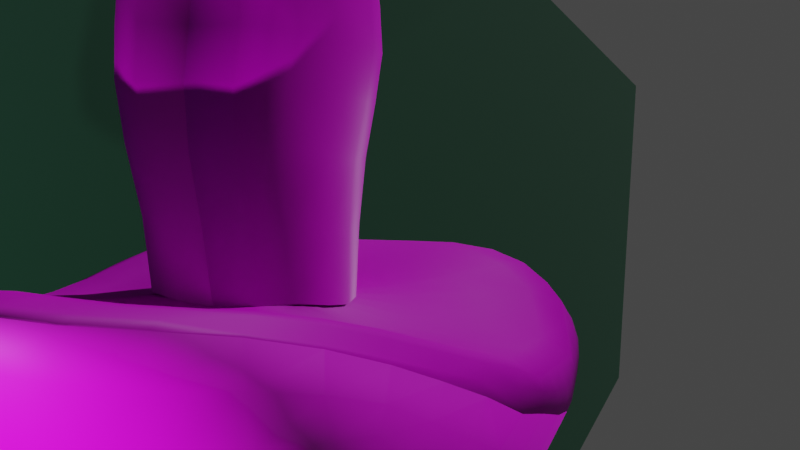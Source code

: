 # Source: mushroom.blend  (saved by Blender 2.82.7; exported with 4.5.12 LTS)
import bpy
from mathutils import Matrix  # noqa: F401  (used for matrix-valued properties, if any)

bpy.ops.wm.read_factory_settings(use_empty=True)
scene = bpy.context.scene
scene.name = 'Scene'

# ---- collections
col_collection = bpy.data.collections.new('Collection'); scene.collection.children.link(col_collection)

# ---- images (referenced by path relative to the original .blend; pixels are not part of the script)
import os
ASSET_DIR = os.environ.get("B2B_ASSET_DIR", "")  # directory of the original .blend (textures are referenced by path, not embedded)
HERE = os.path.dirname(os.path.abspath(__file__))  # packed textures are extracted next to this script under _unpacked/

def load_image(name, relpath, width, height, colorspace="sRGB"):
    """Load a texture the original file referenced (path relative to the .blend, or extracted next to this script)."""
    p = next((c for c in (os.path.join(HERE, relpath), os.path.join(ASSET_DIR, relpath)) if relpath and os.path.exists(c)), "")
    if p:
        img = bpy.data.images.load(p, check_existing=True)
        img.name = name
    else:  # same state as the original file: an image datablock whose file is absent (Cycles renders it pink)
        img = bpy.data.images.new(name, width, height)
        img.source = "FILE"
        img.filepath = "//" + (relpath or name)
    img.colorspace_settings.name = colorspace
    return img
img_pxl_20201114_214508628_jpg = load_image('PXL_20201114_214508628.jpg', 'PXL_20201114_214508628.jpg', 1024, 1024, 'sRGB')
img_mushroom_2_png = load_image('mushroom 2.png', 'mushroom 2.png', 1024, 1024, 'sRGB')
img_pxl_20201114_214602654_jpg = load_image('PXL_20201114_214602654.jpg', 'PXL_20201114_214602654.jpg', 1024, 1024, 'sRGB')
img_grib1_png = load_image('grib1.png', 'grib1.png', 1024, 1024, 'sRGB')
img_pxl_20201114_214628780_jpg = load_image('PXL_20201114_214628780.jpg', 'PXL_20201114_214628780.jpg', 1024, 1024, 'sRGB')
img_mushroom_3_png = load_image('mushroom 3.png', 'mushroom 3.png', 1024, 1024, 'sRGB')
img_pxl_20201114_214544648_jpg = load_image('PXL_20201114_214544648.jpg', 'PXL_20201114_214544648.jpg', 1024, 1024, 'sRGB')

# ---- materials (node trees are filled in below, after node groups)
mat_mushroom_material_1 = bpy.data.materials.new('mushroom_material_1')
mat_mushroom_material_1.alpha_threshold = 0.0
mat_mushroom_material_1.use_transparent_shadow = False
mat_mushroom_material_1.line_color = (0.0, 0.0, 0.0, 1.0)
mat_mushroom_material_2 = bpy.data.materials.new('mushroom_material_2')
mat_mushroom_material_2.use_transparent_shadow = False
mat_mushroom_material_3 = bpy.data.materials.new('mushroom_material_3')
mat_mushroom_material_3.use_transparent_shadow = False
mat_material_001 = bpy.data.materials.new('Material.001')
mat_material_001.use_transparent_shadow = False
mat_material_004 = bpy.data.materials.new('Material.004')
mat_material_004.use_transparent_shadow = False

# ---- material node trees
mat_mushroom_material_1.use_nodes = True; mat_mushroom_material_1.node_tree.nodes.clear()
_N = mat_mushroom_material_1.node_tree.nodes; _L = mat_mushroom_material_1.node_tree.links
n0 = _N.new('ShaderNodeOutputMaterial'); n0.name = 'Material Output'; n0.location = (300, 300)
n1 = _N.new('ShaderNodeBsdfPrincipled'); n1.name = 'Principled BSDF'; n1.location = (10, 300)
n1.distribution = 'GGX'
n1.subsurface_method = 'BURLEY'
n1.inputs[2].default_value = 0.4
n1.inputs[3].default_value = 1.45
n1.inputs[13].default_value = 0.3
n1.inputs[27].default_value = (0.0, 0.0, 0.0, 1.0)
n1.inputs[28].default_value = 1.0
n2 = _N.new('ShaderNodeTexImage'); n2.name = 'Image Texture'; n2.location = (-280, 280)
n2.image = img_pxl_20201114_214508628_jpg
n3 = _N.new('ShaderNodeNormalMap'); n3.name = 'Normal Map'; n3.location = (-275, -97)
n3.inputs[0].default_value = 0.8
n4 = _N.new('ShaderNodeTexImage'); n4.name = 'Image Texture.001'; n4.location = (-636, 62)
n4.image = img_mushroom_2_png
_L.new(n1.outputs[0], n0.inputs[0])
_L.new(n2.outputs[0], n1.inputs[0])
_L.new(n3.outputs[0], n1.inputs[5])
_L.new(n4.outputs[0], n3.inputs[1])
n0.is_active_output = True
mat_mushroom_material_2.use_nodes = True; mat_mushroom_material_2.node_tree.nodes.clear()
_N = mat_mushroom_material_2.node_tree.nodes; _L = mat_mushroom_material_2.node_tree.links
n0 = _N.new('ShaderNodeOutputMaterial'); n0.name = 'Material Output'; n0.location = (264, 190)
n1 = _N.new('ShaderNodeBsdfPrincipled'); n1.name = 'Principled BSDF'; n1.location = (-26, 190)
n1.distribution = 'GGX'
n1.subsurface_method = 'BURLEY'
n1.inputs[2].default_value = 0.6
n1.inputs[3].default_value = 1.45
n1.inputs[13].default_value = 0.3
n1.inputs[27].default_value = (0.0, 0.0, 0.0, 1.0)
n1.inputs[28].default_value = 1.0
n2 = _N.new('ShaderNodeTexImage'); n2.name = 'Image Texture'; n2.location = (-316, 170)
n2.image = img_pxl_20201114_214602654_jpg
n3 = _N.new('ShaderNodeNormalMap'); n3.name = 'Normal Map'; n3.location = (-338, -195)
n3.inputs[0].default_value = 0.7
n4 = _N.new('ShaderNodeTexImage'); n4.name = 'Image Texture.001'; n4.location = (-607, -22)
n4.image = img_grib1_png
_L.new(n1.outputs[0], n0.inputs[0])
_L.new(n2.outputs[0], n1.inputs[0])
_L.new(n3.outputs[0], n1.inputs[5])
_L.new(n4.outputs[0], n3.inputs[1])
n0.is_active_output = True
mat_mushroom_material_3.use_nodes = True; mat_mushroom_material_3.node_tree.nodes.clear()
_N = mat_mushroom_material_3.node_tree.nodes; _L = mat_mushroom_material_3.node_tree.links
n0 = _N.new('ShaderNodeOutputMaterial'); n0.name = 'Material Output'; n0.location = (300, 300)
n1 = _N.new('ShaderNodeBsdfPrincipled'); n1.name = 'Principled BSDF'; n1.location = (10, 300)
n1.distribution = 'GGX'
n1.subsurface_method = 'BURLEY'
n1.inputs[3].default_value = 1.45
n1.inputs[13].default_value = 0.3
n1.inputs[27].default_value = (0.0, 0.0, 0.0, 1.0)
n1.inputs[28].default_value = 1.0
n2 = _N.new('ShaderNodeTexImage'); n2.name = 'Image Texture'; n2.location = (-280, 280)
n2.image = img_pxl_20201114_214628780_jpg
n3 = _N.new('ShaderNodeNormalMap'); n3.name = 'Normal Map'; n3.location = (-202, -195)
n3.inputs[0].default_value = 0.8
n4 = _N.new('ShaderNodeTexImage'); n4.name = 'Image Texture.001'; n4.location = (-581, 30)
n4.image = img_mushroom_3_png
_L.new(n1.outputs[0], n0.inputs[0])
_L.new(n2.outputs[0], n1.inputs[0])
_L.new(n3.outputs[0], n1.inputs[5])
_L.new(n4.outputs[0], n3.inputs[1])
n0.is_active_output = True
mat_material_001.use_nodes = True; mat_material_001.node_tree.nodes.clear()
_N = mat_material_001.node_tree.nodes; _L = mat_material_001.node_tree.links
n0 = _N.new('ShaderNodeOutputMaterial'); n0.name = 'Material Output'; n0.location = (300, 300)
n1 = _N.new('ShaderNodeBsdfPrincipled'); n1.name = 'Principled BSDF'; n1.location = (10, 300)
n1.distribution = 'GGX'
n1.subsurface_method = 'BURLEY'
n1.inputs[3].default_value = 1.45
n1.inputs[27].default_value = (0.0, 0.0, 0.0, 1.0)
n1.inputs[28].default_value = 1.0
n2 = _N.new('ShaderNodeTexImage'); n2.name = 'Image Texture'; n2.location = (-280, 280)
n2.image = img_pxl_20201114_214544648_jpg
_L.new(n1.outputs[0], n0.inputs[0])
_L.new(n2.outputs[0], n1.inputs[0])
n0.is_active_output = True
mat_material_004.use_nodes = True; mat_material_004.node_tree.nodes.clear()
_N = mat_material_004.node_tree.nodes; _L = mat_material_004.node_tree.links
n0 = _N.new('ShaderNodeOutputMaterial'); n0.name = 'Material Output'; n0.location = (300, 300)
n1 = _N.new('ShaderNodeBsdfPrincipled'); n1.name = 'Principled BSDF'; n1.location = (10, 300)
n1.distribution = 'GGX'
n1.subsurface_method = 'BURLEY'
n1.inputs[0].default_value = (0.0004547, 0.04696, 0.02089, 1.0)
n1.inputs[2].default_value = 0.8
n1.inputs[3].default_value = 1.45
n1.inputs[27].default_value = (0.0, 0.0, 0.0, 1.0)
n1.inputs[28].default_value = 1.0
_L.new(n1.outputs[0], n0.inputs[0])
n0.is_active_output = True

# ---- world
world_world = bpy.data.worlds.new('World'); scene.world = world_world
world_world.use_nodes = True; world_world.node_tree.nodes.clear()
_N = world_world.node_tree.nodes; _L = world_world.node_tree.links
n0 = _N.new('ShaderNodeOutputWorld'); n0.name = 'World Output'; n0.location = (300, 300)
n1 = _N.new('ShaderNodeBackground'); n1.name = 'Background'; n1.location = (10, 300)
n1.inputs[0].default_value = (0.05088, 0.05088, 0.05088, 1.0)
_L.new(n1.outputs[0], n0.inputs[0])
n0.is_active_output = True
world_world.color = (0.05088, 0.05088, 0.05088)
world_world.use_sun_shadow = False
world_world.sun_shadow_jitter_overblur = 0.0

# ---- cameras
cam_camera = bpy.data.cameras.new('Camera')
cam_camera.clip_end = 100.0
cam_camera.ortho_scale = 7.314

# ---- lights
light_light = bpy.data.lights.new('Light', 'POINT')
light_light.transmission_factor = 0.0
light_light.energy = 3000.0
light_light.shadow_soft_size = 0.1
light_light.shadow_maximum_resolution = 0.006
light_light.use_absolute_resolution = True
light_sun = bpy.data.lights.new('Sun', 'SUN')
light_sun.transmission_factor = 0.0
light_sun.energy = 1.0
light_sun.shadow_soft_size = 0.125

# ---- meshes
me_cube_001 = bpy.data.meshes.new('Cube.001')
me_cube_001.from_pydata([(1.949, -2.382, 2.028), (0.5123, -0.7755, 2.248), (-3.725e-08, -0.9636, 2.286), (-0.5123, -0.7755, 2.248), (0.5123, 0.3365, 2.248), (0.6854, -0.2195, 2.285), (-0.6854, -0.2195, 2.285), (-0.5123, 0.3365, 2.248), (-3.725e-09, 0.5245, 2.285), (1.849, -2.629, 2.681), (-4.47e-08, -3.036, 1.948), (-1.961, -2.337, 2.052), (1.745, 1.569, 2.252), (2.643, -0.1526, 2.624), (-2.574, -0.1822, 2.613), (-1.747, 1.555, 2.254), (0.0, 2.279, 2.083), (0.02612, -3.214, 3.034), (-1.843, -2.644, 2.671), (1.817, 1.928, 2.807), (2.317, -0.1532, 3.675), (-2.314, -0.1577, 3.686), (-1.817, 1.928, 2.807), (-0.008959, 2.581, 2.988), (0.06479, -0.1161, 4.63), (0.2847, -0.9194, 2.267), (-0.2847, -0.9194, 2.267), (0.6448, 0.08944, 2.266), (0.6448, -0.5285, 2.267), (-0.6448, -0.5285, 2.267), (-0.6448, 0.08944, 2.266), (-0.2847, 0.4804, 2.267), (0.2847, 0.4804, 2.267), (1.386, 1.112, 2.264), (0.0, 1.6, 2.214), (-3.725e-08, -2.157, 2.076), (1.44, -1.691, 2.14), (1.098, -2.866, 1.903), (-1.098, -2.866, 1.903), (2.245, 0.9789, 2.451), (2.52, -1.399, 2.466), (-2.469, -1.397, 2.444), (-2.253, 0.8563, 2.477), (-0.9963, 2.095, 2.094), (0.9963, 2.095, 2.094), (-2.7, -0.1736, 3.026), (-2.026, -2.661, 2.217), (-1.843e-06, 2.729, 2.156), (-1.858, 1.842, 2.371), (-1.905, -0.1627, 2.478), (-1.386, 1.109, 2.265), (1.923, -0.1589, 2.484), (-1.431, -1.688, 2.137), (1.178, -2.94, 2.793), (-1.161, -2.928, 2.808), (2.063, 1.37, 3.219), (2.217, -1.582, 3.392), (-2.212, -1.593, 3.391), (-2.062, 1.369, 3.223), (-1.168, 2.334, 2.892), (1.163, 2.335, 2.892), (-0.08377, 1.812, 3.84), (-1.299, -0.1224, 4.324), (-0.04072, -1.726, 4.343), (1.334, -0.1414, 4.324), (1.858, 1.846, 2.37), (2.731, -0.1608, 2.986), (2.023, -2.67, 2.205), (-1.908e-06, -3.398, 2.235), (1.818, -1.05, 2.375), (-1.755, 0.6434, 2.408), (0.7739, 1.472, 2.201), (0.7952, -2.041, 2.048), (1.192, -3.184, 2.153), (2.365, 1.199, 2.653), (-2.608, -1.552, 2.783), (-1.104, 2.454, 2.175), (-0.7952, -2.041, 2.048), (-0.7739, 1.472, 2.201), (-1.801, -1.046, 2.368), (1.763, 0.6584, 2.409), (1.214, 1.645, 3.757), (-1.258, 1.655, 3.742), (-1.249, -1.628, 3.882), (1.224, -1.64, 3.879), (1.104, 2.454, 2.175), (-2.371, 1.151, 2.685), (2.64, -1.533, 2.779), (-1.191, -3.185, 2.152), (2.255, 0.6193, 3.55), (2.649, 0.5242, 2.875), (1.304, 0.716, 4.276), (2.596, 0.4513, 2.628), (0.2829, 0.6435, 4.577), (2.695, -0.8521, 2.93), (2.281, -0.8875, 3.588), (2.669, -0.79, 2.648), (0.006622, -0.9557, 4.512), (1.295, -0.9215, 4.173), (0.2332, -2.585, 3.591), (1.214, -2.319, 3.428), (2.487, -2.086, 2.504), (2.399, -1.935, 2.325), (2.09, -2.173, 3.034), (-0.2913, -2.282, 3.91), (-2.437, -2.153, 2.53), (-1.228, -2.275, 3.461), (-2.082, -2.196, 3.019), (-1.291, -0.9277, 4.172), (-2.275, -0.9041, 3.604), (-2.662, -0.8844, 2.996), (-2.251, 0.6187, 3.565), (-2.593, 0.5412, 3.036), (-1.315, 0.7817, 4.249), (-0.3278, 1.081, 4.401), (0.4087, -0.8608, 2.254), (0.1461, -0.9529, 2.28), (-0.1461, -0.9529, 2.28), (-0.4087, -0.8608, 2.254), (0.5909, 0.2241, 2.254), (0.6756, -0.06101, 2.279), (0.6756, -0.378, 2.279), (0.5909, -0.6631, 2.254), (-0.5909, -0.6631, 2.254), (-0.6756, -0.378, 2.279), (-0.6756, -0.06101, 2.279), (-0.5909, 0.2241, 2.254), (-0.4087, 0.4218, 2.254), (-0.1461, 0.5139, 2.279), (0.1461, 0.5139, 2.279), (0.4087, 0.4218, 2.254), (1.625, 1.378, 2.219), (0.9935, 0.7517, 2.286), (0.0, 1.098, 2.283), (0.0, 1.982, 2.107), (-3.912e-08, -2.661, 1.937), (-3.818e-08, -1.578, 2.208), (1.0, -1.248, 2.223), (1.775, -2.079, 2.037), (1.567, -2.655, 1.934), (0.5654, -2.994, 1.925), (-0.5654, -2.994, 1.925), (-1.567, -2.65, 1.937), (2.015, 1.283, 2.354), (2.619, 0.2155, 2.614), (2.602, -1.034, 2.559), (2.231, -2.099, 2.179), (-2.267, -1.917, 2.249), (-2.574, -0.7979, 2.577), (-2.454, 0.3824, 2.577), (-2.021, 1.233, 2.363), (-1.408, 1.854, 2.157), (-0.5169, 2.236, 2.079), (0.5169, 2.236, 2.079), (1.407, 1.856, 2.157), (-2.576, -0.1639, 3.352), (-2.661, -0.1731, 2.725), (-2.027, -2.493, 2.118), (-1.934, -2.676, 2.473), (-0.001121, 2.728, 2.523), (0.0, 2.532, 2.112), (-1.799, 1.705, 2.312), (-1.855, 1.912, 2.608), (-1.336, -0.1821, 2.415), (-2.325, -0.171, 2.505), (-1.626, 1.368, 2.221), (-0.9936, 0.7512, 2.286), (1.338, -0.1816, 2.416), (2.374, -0.1571, 2.521), (-1.759, -2.064, 2.034), (-0.9991, -1.248, 2.223), (1.595, -2.765, 2.733), (0.6368, -3.108, 2.858), (-0.5928, -3.082, 2.902), (-1.59, -2.771, 2.73), (1.94, 1.705, 2.99), (2.302, 0.2309, 3.641), (2.252, -1.244, 3.507), (1.967, -2.439, 2.832), (-2.163, -1.906, 3.219), (-2.301, -0.5366, 3.664), (-2.169, 1.001, 3.42), (-1.94, 1.704, 2.991), (-1.583, 2.116, 2.839), (-0.6235, 2.504, 2.948), (0.6107, 2.505, 2.949), (1.582, 2.117, 2.839), (-0.03175, 2.251, 3.438), (0.1522, 0.3237, 4.645), (-1.879, -0.1481, 4.024), (-0.6242, -0.0712, 4.66), (-0.1411, -2.055, 4.119), (0.02378, -0.5568, 4.593), (1.884, -0.1475, 4.024), (0.7217, -0.1215, 4.616), (1.798, 1.712, 2.358), (1.855, 1.913, 2.608), (2.587, -0.1575, 3.321), (2.722, -0.1482, 2.794), (2.004, -2.545, 2.163), (1.94, -2.662, 2.481), (0.003263, -3.36, 2.568), (-6.007e-08, -3.243, 2.057), (1.26, -0.7978, 2.35), (1.907, -0.6203, 2.456), (2.258, -1.262, 2.379), (1.671, -1.412, 2.258), (-1.252, 0.4011, 2.372), (-1.858, 0.276, 2.461), (-2.077, 0.7738, 2.408), (-1.6, 0.9046, 2.335), (0.5526, 1.007, 2.266), (0.3978, 1.57, 2.206), (0.9155, 1.828, 2.105), (1.108, 1.307, 2.219), (0.5552, -1.497, 2.186), (1.143, -1.897, 2.069), (0.9786, -2.515, 1.903), (0.408, -2.127, 2.062), (1.154, -3.053, 1.994), (1.658, -2.95, 2.146), (1.181, -3.118, 2.478), (0.6247, -3.34, 2.201), (2.314, 1.095, 2.569), (2.138, 1.523, 2.512), (2.272, 1.279, 2.927), (2.547, 0.8373, 2.823), (-2.563, -1.469, 2.543), (-2.511, -1.929, 2.624), (-2.481, -1.576, 3.095), (-2.649, -1.145, 2.955), (-1.045, 2.298, 2.133), (-1.523, 2.169, 2.251), (-1.134, 2.464, 2.498), (-0.582, 2.654, 2.153), (-0.5552, -1.497, 2.186), (-0.408, -2.127, 2.062), (-0.9786, -2.515, 1.903), (-1.142, -1.897, 2.069), (-0.5526, 1.007, 2.266), (-1.108, 1.306, 2.219), (-0.9155, 1.828, 2.105), (-0.3978, 1.57, 2.206), (-1.258, -0.7973, 2.349), (-1.65, -1.404, 2.25), (-2.214, -1.253, 2.359), (-1.886, -0.619, 2.447), (1.253, 0.403, 2.372), (1.599, 0.9149, 2.334), (2.092, 0.8287, 2.405), (1.881, 0.2882, 2.467), (1.194, 2.057, 3.343), (0.5806, 1.797, 3.888), (1.233, 1.17, 4.075), (1.714, 1.489, 3.509), (-1.21, 2.057, 3.339), (-1.719, 1.49, 3.508), (-1.305, 1.214, 4.043), (-0.7063, 1.861, 3.887), (-1.266, -1.287, 4.042), (-1.785, -1.608, 3.65), (-1.249, -1.95, 3.696), (-0.6586, -1.689, 4.158), (1.263, -1.285, 4.041), (0.592, -1.73, 4.177), (1.195, -1.988, 3.684), (1.783, -1.605, 3.65), (1.045, 2.294, 2.18), (0.582, 2.654, 2.153), (1.134, 2.464, 2.498), (1.523, 2.17, 2.251), (-2.332, 0.9766, 2.564), (-2.535, 0.782, 2.87), (-2.271, 1.272, 2.94), (-2.14, 1.507, 2.518), (2.615, -1.461, 2.63), (2.67, -1.205, 2.867), (2.495, -1.557, 3.092), (2.59, -1.817, 2.656), (-1.153, -3.054, 1.994), (-0.6246, -3.34, 2.2), (-1.178, -3.119, 2.479), (-1.655, -2.953, 2.145), (2.171, 1.001, 3.409), (2.712, 0.1818, 2.949), (1.338, 0.2789, 4.345), (2.454, 0.6595, 2.539), (-0.02619, 0.8619, 4.477), (0.7232, 0.7317, 4.547), (2.514, 0.5699, 3.193), (2.633, 0.4815, 2.724), (1.84, 0.6728, 3.937), (2.72, -0.5038, 2.975), (2.306, -0.5247, 3.651), (2.652, -0.5326, 2.623), (-0.004248, -1.347, 4.443), (1.318, -0.5418, 4.265), (2.691, -0.8036, 2.756), (1.85, -0.9048, 3.901), (2.552, -0.8699, 3.257), (0.6686, -0.9458, 4.423), (0.09942, -2.88, 3.395), (1.203, -2.654, 3.119), (2.299, -2.374, 2.338), (2.438, -1.72, 2.368), (2.169, -1.889, 3.229), (2.349, -2.128, 2.78), (2.454, -1.98, 2.426), (0.6558, -2.456, 3.572), (1.708, -2.233, 3.251), (-0.03257, -2.412, 3.742), (-2.303, -2.351, 2.386), (-1.17, -2.619, 3.16), (-1.96, -2.459, 2.819), (-2.325, -2.168, 2.767), (-1.707, -2.236, 3.25), (-0.6975, -2.313, 3.71), (-1.305, -0.5438, 4.265), (-2.246, -1.258, 3.517), (-2.686, -0.612, 3.049), (-1.848, -0.9157, 3.901), (-2.53, -0.8928, 3.318), (-0.659, -0.9488, 4.424), (-2.299, 0.2298, 3.654), (-2.655, 0.2604, 3.013), (-1.285, 0.3345, 4.34), (-0.187, 1.386, 4.186), (-2.499, 0.5742, 3.25), (-1.841, 0.6797, 3.933), (-0.7542, 0.9584, 4.467), (1.155, -1.049, 2.284), (1.32, -0.5015, 2.397), (2.407, -0.732, 2.509), (2.12, -1.746, 2.229), (-1.146, 0.5981, 2.326), (-1.314, 0.1318, 2.405), (-2.235, 0.3429, 2.48), (-1.878, 1.1, 2.314), (0.793, 0.8921, 2.267), (0.2836, 1.076, 2.276), (0.4722, 1.947, 2.101), (1.304, 1.623, 2.146), (0.2849, -1.557, 2.199), (0.7973, -1.395, 2.191), (1.406, -2.333, 1.936), (0.5023, -2.624, 1.919), (0.5989, -3.194, 2.028), (1.628, -2.826, 2.008), (1.616, -2.903, 2.453), (0.6258, -3.287, 2.523), (2.7, 0.1753, 2.77), (2.08, 1.403, 2.468), (2.088, 1.607, 2.757), (2.57, 0.2053, 3.28), (-2.657, -0.8348, 2.82), (-2.37, -2.04, 2.356), (-2.425, -1.891, 2.933), (-2.56, -0.5407, 3.352), (-0.5468, 2.472, 2.111), (-1.459, 2.027, 2.206), (-1.549, 2.205, 2.526), (-0.601, 2.653, 2.508), (-0.7972, -1.395, 2.191), (-0.2849, -1.557, 2.199), (-0.5023, -2.624, 1.919), (-1.404, -2.331, 1.936), (-0.2836, 1.076, 2.276), (-0.793, 0.892, 2.267), (-1.304, 1.622, 2.146), (-0.4722, 1.947, 2.101), (-1.317, -0.5013, 2.396), (-1.152, -1.048, 2.283), (-2.03, -1.704, 2.195), (-2.316, -0.7233, 2.467), (1.317, 0.1333, 2.406), (1.146, 0.5993, 2.326), (1.877, 1.131, 2.31), (2.332, 0.3886, 2.51), (1.644, 1.858, 3.182), (0.6103, 2.277, 3.485), (0.4892, 1.209, 4.281), (1.78, 1.085, 3.767), (-0.6566, 2.287, 3.485), (-1.646, 1.858, 3.181), (-1.788, 1.09, 3.763), (-0.7648, 1.362, 4.175), (-0.6564, -0.5548, 4.545), (-1.871, -0.5418, 3.982), (-1.755, -1.927, 3.469), (-0.6996, -2.044, 3.992), (1.874, -0.5342, 3.981), (0.6912, -0.5565, 4.535), (0.4748, -2.197, 4.003), (1.75, -1.926, 3.47), (1.459, 2.025, 2.253), (0.5468, 2.472, 2.111), (0.5994, 2.653, 2.508), (1.549, 2.205, 2.526), (-2.085, 1.367, 2.43), (-2.552, 0.4573, 2.73), (-2.409, 0.9221, 3.113), (-2.088, 1.605, 2.759), (2.277, -2.249, 2.288), (2.658, -1.137, 2.702), (2.526, -1.224, 3.19), (2.18, -2.401, 2.606), (-1.629, -2.822, 2.012), (-0.5988, -3.195, 2.028), (-0.6202, -3.284, 2.528), (-1.613, -2.91, 2.449), (0.7561, 0.3115, 4.68), (2.414, 0.93, 3.075), (2.503, 0.7837, 2.654), (1.875, 0.2581, 4.017), (2.714, -0.4775, 2.785), (1.818, -1.263, 3.792), (2.576, -0.5146, 3.307), (0.6427, -1.322, 4.289), (2.445, -1.853, 2.951), (2.553, -1.733, 2.537), (0.6671, -2.797, 3.222), (1.642, -2.527, 2.999), (-2.168, -2.426, 2.594), (-1.635, -2.531, 2.999), (-0.5127, -2.69, 3.388), (-1.817, -1.271, 3.792), (-2.511, -1.234, 3.227), (-0.6498, -1.32, 4.288), (-2.556, 0.2151, 3.321), (-1.868, 0.2636, 4.015), (-0.5337, 0.4846, 4.631), (0.6704, 0.8495, 1.018), (0.6704, 0.9363, -0.675), (0.6704, -1.007, 1.045), (0.6704, -1.017, -0.5747), (-0.6704, 0.8495, 1.018), (-0.6704, 0.9363, -0.675), (-0.6704, -1.007, 1.045), (-0.6704, -1.017, -0.5747), (-0.894, -0.0928, -0.6261), (9.669e-09, 1.103, -0.6624), (0.7528, 0.9061, 0.1404), (-0.7528, -0.9158, 0.1656), (0.7528, -0.9158, 0.1656), (-0.7528, 0.9061, 0.1404), (-1.055e-08, -1.31, 1.092), (0.894, -0.1037, 1.083), (3.64e-17, -1.352, -0.6181), (-0.894, -0.1037, 1.083), (-1.758e-09, 1.08, 1.069), (0.894, -0.0928, -0.6261), (7.032e-09, -1.224, 0.1659), (-1.034, -0.07812, 0.1643), (-0.5778, 0.8242, -1.772), (1.034, -0.07812, 0.1643), (7.032e-09, 1.138, 0.153), (-0.643, 0.8961, -1.243), (-0.8467, -0.06141, -1.358), (-0.6426, -1.148, -1.202), (0.6429, 0.8964, -1.243), (2.198e-08, 1.034, -1.219), (1.055e-08, -1.461, -1.237), (0.6428, -1.146, -1.203), (0.8469, -0.0591, -1.359), (0.643, -0.8587, 2.238), (-0.7174, -0.02059, -2.095), (-0.575, -1.245, -1.765), (0.5773, 0.8265, -1.771), (-9.854e-05, 0.7828, -1.715), (0.0003337, -1.303, -1.782), (0.5769, -1.236, -1.77), (0.7182, -0.007842, -2.095), (0.0002351, -0.1451, -2.042), (-4.219e-08, -1.055, 2.292), (-0.643, -0.8587, 2.238), (0.643, 0.3797, 2.238), (0.8472, -0.2395, 2.292), (-0.8472, -0.2395, 2.292), (-0.643, 0.3797, 2.238), (3.64e-17, 0.5763, 2.292), (0.6126, -0.8237, -2.004), (0.001335, -0.8321, -2.027), (-0.0003943, 0.3489, -1.915), (0.6134, 0.4997, -2.008), (-0.6082, -0.8618, -1.993), (-0.6147, 0.4933, -2.011), (-0.8421, 0.4294, -0.628), (-0.8421, -0.5925, -0.601), (0.3711, 1.12, -0.681), (-0.3711, 1.12, -0.681), (0.7219, 0.939, 0.5435), (0.7219, 0.9331, -0.2952), (-0.7219, -0.9528, -0.2216), (-0.7219, -0.9511, 0.5734), (0.7219, -0.9511, 0.5734), (0.7219, -0.9528, -0.2216), (-0.7219, 0.939, 0.5435), (-0.7219, 0.9331, -0.2952), (0.3711, -1.251, 1.07), (-0.3711, -1.251, 1.07), (0.8421, 0.3691, 1.058), (0.8421, -0.5682, 1.062), (-0.3711, -1.279, -0.5973), (0.3711, -1.279, -0.5973), (-0.8421, -0.5682, 1.062), (-0.8421, 0.3691, 1.058), (-0.3711, 1.075, 1.038), (0.3711, 1.075, 1.038), (0.8421, -0.5925, -0.601), (0.8421, 0.4294, -0.628), (-2.11e-08, -1.141, 1.661), (0.6464, -0.9124, 1.609), (0.853, -0.1614, 1.661), (0.6464, 0.5821, 1.607), (0.4118, -1.148, 0.1658), (4.395e-09, -1.268, 0.6008), (-0.4118, -1.148, 0.1658), (4.395e-09, -1.275, -0.2444), (-0.964, -0.5368, 0.1649), (-0.9817, -0.0801, 0.5966), (-0.964, 0.3918, 0.1624), (-0.9817, -0.08238, -0.2517), (0.6464, 0.9035, -0.96), (0.853, -0.1112, -0.9358), (-0.6464, 0.9035, -0.9601), (1.406e-08, 1.075, -0.9493), (0.964, 0.3918, 0.1624), (0.9817, -0.0801, 0.5966), (0.964, -0.5368, 0.1649), (0.9817, -0.08238, -0.2517), (-0.4118, 1.155, 0.1381), (-4.395e-09, 1.191, 0.5758), (0.4118, 1.155, 0.1381), (2.637e-09, 1.117, -0.2748), (-0.8013, 0.4962, -1.31), (-0.8005, -0.652, -1.271), (0.3576, 1.052, -1.234), (-0.3576, 1.052, -1.234), (-0.3575, -1.393, -1.212), (0.3576, -1.393, -1.212), (0.8011, -0.6475, -1.273), (0.8012, 0.4973, -1.309), (4.173e-05, -1.404, -1.515), (-0.6301, -1.212, -1.553), (0.8316, 0.01937, -1.845), (0.6311, -1.207, -1.555), (-0.853, -0.1115, -0.9358), (-0.6464, -1.089, -0.8849), (5.274e-09, -1.438, -0.9464), (0.6464, -1.088, -0.885), (-0.6913, 0.3279, -2.056), (-0.6345, -1.068, -1.875), (0.3544, 0.8378, -1.751), (-0.3547, 0.8366, -1.752), (-0.3531, -1.322, -1.797), (0.3542, -1.317, -1.8), (0.6898, -0.504, -2.044), (0.6387, 0.6618, -1.896), (-0.0002417, 0.1161, -1.999), (0.4169, -0.08154, -2.117), (0.0009469, -0.4546, -2.03), (-0.4162, -0.09007, -2.116), (0.6312, 0.8842, -1.586), (-1.229e-05, 0.9505, -1.501), (-0.6315, 0.8832, -1.587), (-0.831, 0.01171, -1.844), (0.3576, -1.011, 2.265), (-0.3576, -1.011, 2.265), (0.8014, 0.1048, 2.265), (0.8014, -0.5839, 2.265), (-0.8014, -0.5839, 2.265), (-0.8014, 0.1048, 2.265), (-0.3576, 0.5322, 2.265), (0.3576, 0.5322, 2.265), (-7.032e-09, 0.8147, 1.661), (-0.853, -0.1614, 1.661), (-0.6464, 0.5821, 1.607), (-0.6464, -0.9124, 1.609), (0.638, -1.042, -1.883), (0.0009592, -1.123, -1.959), (0.3823, -0.8566, -2.044), (-0.0002834, 0.5745, -1.834), (0.6904, 0.3346, -2.054), (0.3827, 0.4452, -1.992), (-0.6863, -0.5385, -2.035), (-0.3785, -0.8837, -2.04), (-0.6398, 0.657, -1.898), (-0.3839, 0.4404, -1.994), (-0.8065, 0.2498, 1.634), (0.3593, 0.7686, 1.633), (0.3593, -1.102, 1.635), (0.8065, 0.2498, 1.634), (0.3965, -1.196, -0.2322), (0.3965, -1.205, 0.5885), (-0.3965, -1.205, 0.5885), (-0.3965, -1.196, -0.2322), (-0.9183, -0.5581, -0.2369), (-0.9183, -0.541, 0.5838), (-0.9183, 0.3937, 0.5816), (-0.9183, 0.4231, -0.252), (0.3593, -1.359, -0.9169), (-0.8064, -0.6231, -0.907), (0.8065, 0.4208, -0.9298), (-0.3593, 1.08, -0.9631), (0.9183, 0.4231, -0.252), (0.9183, 0.3937, 0.5816), (0.9183, -0.541, 0.5838), (0.9183, -0.5581, -0.2369), (-0.3965, 1.138, -0.2995), (-0.3965, 1.198, 0.5511), (0.3965, 1.198, 0.5511), (0.3965, 1.138, -0.2995), (-0.783, 0.5403, -1.78), (0.3561, 0.9802, -1.521), (-0.3558, -1.387, -1.529), (0.782, -0.7091, -1.745), (0.3593, 1.08, -0.9631), (0.8065, -0.6227, -0.9071), (-0.8065, 0.4207, -0.9298), (-0.3593, -1.359, -0.9169), (-0.3714, 0.6493, -1.9), (0.3706, 0.6527, -1.898), (0.4059, -0.4733, -2.1), (-0.4031, -0.4957, -2.098), (0.7824, 0.5439, -1.778), (0.356, -1.386, -1.53), (-0.3561, 0.98, -1.521), (-0.7798, -0.728, -1.739), (0.8065, -0.5726, 1.634), (-0.3593, -1.102, 1.635), (-0.3593, 0.7686, 1.633), (-0.8065, -0.5726, 1.634), (0.3702, -1.148, -1.97), (0.4062, 0.2042, -2.073), (-0.3674, -1.163, -1.965), (-0.4069, 0.1997, -2.074)], [], [(1, 122, 330, 137), (122, 28, 203, 330), (330, 203, 69, 206), (137, 330, 206, 36), (28, 121, 331, 203), (121, 5, 167, 331), (331, 167, 51, 204), (203, 331, 204, 69), (69, 204, 332, 205), (51, 168, 332, 204), (13, 294, 332, 168), (96, 145, 332, 294), (40, 205, 332, 145), (36, 206, 333, 138), (69, 205, 333, 206), (40, 304, 333, 205), (102, 146, 333, 304), (0, 138, 333, 146), (7, 126, 334, 166), (126, 30, 207, 334), (334, 207, 70, 210), (166, 334, 210, 50), (30, 125, 335, 207), (125, 6, 163, 335), (335, 163, 49, 208), (207, 335, 208, 70), (70, 208, 336, 209), (208, 49, 164, 336), (336, 164, 14, 149), (209, 336, 149, 42), (50, 210, 337, 165), (210, 70, 209, 337), (337, 209, 42, 150), (165, 337, 150, 15), (4, 130, 338, 132), (130, 32, 211, 338), (338, 211, 71, 214), (132, 338, 214, 33), (32, 129, 339, 211), (129, 8, 133, 339), (339, 133, 34, 212), (211, 339, 212, 71), (71, 212, 340, 213), (212, 34, 134, 340), (340, 134, 16, 153), (213, 340, 153, 44), (33, 214, 341, 131), (214, 71, 213, 341), (341, 213, 44, 154), (131, 341, 154, 12), (2, 116, 342, 136), (116, 25, 215, 342), (342, 215, 72, 218), (136, 342, 218, 35), (25, 115, 343, 215), (115, 1, 137, 343), (343, 137, 36, 216), (215, 343, 216, 72), (72, 216, 344, 217), (216, 36, 138, 344), (344, 138, 0, 139), (217, 344, 139, 37), (35, 218, 345, 135), (218, 72, 217, 345), (345, 217, 37, 140), (135, 345, 140, 10), (10, 140, 346, 202), (140, 37, 219, 346), (346, 219, 73, 222), (202, 346, 222, 68), (37, 139, 347, 219), (139, 0, 199, 347), (347, 199, 67, 220), (219, 347, 220, 73), (73, 220, 348, 221), (220, 67, 200, 348), (348, 200, 9, 171), (221, 348, 171, 53), (68, 222, 349, 201), (222, 73, 221, 349), (349, 221, 53, 172), (201, 349, 172, 17), (13, 144, 350, 198), (144, 92, 290, 350), (350, 290, 90, 284), (198, 350, 284, 66), (39, 143, 351, 223), (143, 12, 195, 351), (351, 195, 65, 224), (223, 351, 224, 74), (74, 224, 352, 225), (224, 65, 196, 352), (352, 196, 19, 175), (225, 352, 175, 55), (66, 284, 353, 197), (284, 90, 289, 353), (353, 289, 89, 176), (197, 353, 176, 20), (14, 148, 354, 156), (41, 227, 354, 148), (75, 230, 354, 227), (110, 319, 354, 230), (45, 156, 354, 319), (41, 147, 355, 227), (11, 157, 355, 147), (46, 311, 355, 157), (105, 228, 355, 311), (75, 227, 355, 228), (75, 228, 356, 229), (228, 105, 314, 356), (356, 314, 107, 179), (229, 356, 179, 57), (45, 319, 357, 155), (319, 110, 321, 357), (357, 321, 109, 180), (155, 357, 180, 21), (16, 152, 358, 160), (152, 43, 231, 358), (358, 231, 76, 234), (160, 358, 234, 47), (43, 151, 359, 231), (151, 15, 161, 359), (359, 161, 48, 232), (231, 359, 232, 76), (76, 232, 360, 233), (232, 48, 162, 360), (360, 162, 22, 183), (233, 360, 183, 59), (47, 234, 361, 159), (234, 76, 233, 361), (361, 233, 59, 184), (159, 361, 184, 23), (3, 118, 362, 170), (118, 26, 235, 362), (362, 235, 77, 238), (170, 362, 238, 52), (26, 117, 363, 235), (117, 2, 136, 363), (363, 136, 35, 236), (235, 363, 236, 77), (77, 236, 364, 237), (236, 35, 135, 364), (364, 135, 10, 141), (237, 364, 141, 38), (52, 238, 365, 169), (238, 77, 237, 365), (365, 237, 38, 142), (169, 365, 142, 11), (8, 128, 366, 133), (128, 31, 239, 366), (366, 239, 78, 242), (133, 366, 242, 34), (31, 127, 367, 239), (127, 7, 166, 367), (367, 166, 50, 240), (239, 367, 240, 78), (78, 240, 368, 241), (240, 50, 165, 368), (368, 165, 15, 151), (241, 368, 151, 43), (34, 242, 369, 134), (242, 78, 241, 369), (369, 241, 43, 152), (134, 369, 152, 16), (6, 124, 370, 163), (124, 29, 243, 370), (370, 243, 79, 246), (163, 370, 246, 49), (29, 123, 371, 243), (123, 3, 170, 371), (371, 170, 52, 244), (243, 371, 244, 79), (79, 244, 372, 245), (244, 52, 169, 372), (372, 169, 11, 147), (245, 372, 147, 41), (49, 246, 373, 164), (246, 79, 245, 373), (373, 245, 41, 148), (164, 373, 148, 14), (5, 120, 374, 167), (120, 27, 247, 374), (374, 247, 80, 250), (167, 374, 250, 51), (27, 119, 375, 247), (119, 4, 132, 375), (375, 132, 33, 248), (247, 375, 248, 80), (80, 248, 376, 249), (248, 33, 131, 376), (376, 131, 12, 143), (249, 376, 143, 39), (51, 250, 377, 168), (80, 249, 377, 250), (39, 286, 377, 249), (92, 144, 377, 286), (13, 168, 377, 144), (19, 186, 378, 175), (186, 60, 251, 378), (378, 251, 81, 254), (175, 378, 254, 55), (60, 185, 379, 251), (185, 23, 187, 379), (379, 187, 61, 252), (251, 379, 252, 81), (81, 252, 380, 253), (61, 326, 380, 252), (114, 287, 380, 326), (93, 288, 380, 287), (91, 253, 380, 288), (55, 254, 381, 283), (254, 81, 253, 381), (381, 253, 91, 291), (283, 381, 291, 89), (23, 184, 382, 187), (184, 59, 255, 382), (382, 255, 82, 258), (187, 382, 258, 61), (59, 183, 383, 255), (183, 22, 182, 383), (383, 182, 58, 256), (255, 383, 256, 82), (82, 256, 384, 257), (256, 58, 181, 384), (384, 181, 111, 328), (257, 384, 328, 113), (61, 258, 385, 326), (258, 82, 257, 385), (385, 257, 113, 329), (326, 385, 329, 114), (24, 190, 386, 192), (190, 62, 317, 386), (386, 317, 108, 322), (192, 386, 322, 97), (62, 189, 387, 317), (189, 21, 180, 387), (387, 180, 109, 320), (317, 387, 320, 108), (83, 260, 388, 261), (260, 57, 179, 388), (388, 179, 107, 315), (261, 388, 315, 106), (63, 262, 389, 191), (262, 83, 261, 389), (389, 261, 106, 316), (191, 389, 316, 104), (20, 193, 390, 293), (193, 64, 296, 390), (390, 296, 98, 298), (293, 390, 298, 95), (64, 194, 391, 296), (194, 24, 192, 391), (391, 192, 97, 300), (296, 391, 300, 98), (84, 264, 392, 265), (63, 191, 392, 264), (104, 310, 392, 191), (99, 308, 392, 310), (100, 265, 392, 308), (56, 266, 393, 305), (266, 84, 265, 393), (393, 265, 100, 309), (305, 393, 309, 103), (12, 154, 394, 195), (154, 44, 267, 394), (394, 267, 85, 270), (195, 394, 270, 65), (44, 153, 395, 267), (153, 16, 160, 395), (395, 160, 47, 268), (267, 395, 268, 85), (85, 268, 396, 269), (268, 47, 159, 396), (396, 159, 23, 185), (269, 396, 185, 60), (65, 270, 397, 196), (270, 85, 269, 397), (397, 269, 60, 186), (196, 397, 186, 19), (15, 150, 398, 161), (150, 42, 271, 398), (398, 271, 86, 274), (161, 398, 274, 48), (42, 149, 399, 271), (14, 156, 399, 149), (45, 324, 399, 156), (112, 272, 399, 324), (86, 271, 399, 272), (86, 272, 400, 273), (272, 112, 327, 400), (400, 327, 111, 181), (273, 400, 181, 58), (48, 274, 401, 162), (274, 86, 273, 401), (401, 273, 58, 182), (162, 401, 182, 22), (0, 146, 402, 199), (146, 102, 307, 402), (402, 307, 101, 303), (199, 402, 303, 67), (40, 145, 403, 275), (145, 96, 297, 403), (403, 297, 94, 276), (275, 403, 276, 87), (87, 276, 404, 277), (276, 94, 299, 404), (404, 299, 95, 177), (277, 404, 177, 56), (67, 303, 405, 200), (303, 101, 306, 405), (405, 306, 103, 178), (200, 405, 178, 9), (11, 142, 406, 157), (142, 38, 279, 406), (406, 279, 88, 282), (157, 406, 282, 46), (38, 141, 407, 279), (141, 10, 202, 407), (407, 202, 68, 280), (279, 407, 280, 88), (88, 280, 408, 281), (280, 68, 201, 408), (408, 201, 17, 173), (281, 408, 173, 54), (46, 282, 409, 158), (282, 88, 281, 409), (409, 281, 54, 174), (158, 409, 174, 18), (91, 288, 410, 285), (288, 93, 188, 410), (410, 188, 24, 194), (285, 410, 194, 64), (89, 289, 411, 283), (289, 90, 226, 411), (411, 226, 74, 225), (283, 411, 225, 55), (90, 290, 412, 226), (290, 92, 286, 412), (412, 286, 39, 223), (226, 412, 223, 74), (89, 291, 413, 176), (291, 91, 285, 413), (413, 285, 64, 193), (176, 413, 193, 20), (94, 297, 414, 292), (297, 96, 294, 414), (414, 294, 13, 198), (292, 414, 198, 66), (95, 298, 415, 177), (298, 98, 263, 415), (415, 263, 84, 266), (177, 415, 266, 56), (95, 299, 416, 293), (299, 94, 292, 416), (416, 292, 66, 197), (293, 416, 197, 20), (98, 300, 417, 263), (300, 97, 295, 417), (417, 295, 63, 264), (263, 417, 264, 84), (103, 306, 418, 305), (306, 101, 278, 418), (418, 278, 87, 277), (305, 418, 277, 56), (101, 307, 419, 278), (307, 102, 304, 419), (419, 304, 40, 275), (278, 419, 275, 87), (100, 308, 420, 302), (308, 99, 301, 420), (420, 301, 17, 172), (302, 420, 172, 53), (103, 309, 421, 178), (309, 100, 302, 421), (421, 302, 53, 171), (178, 421, 171, 9), (107, 314, 422, 313), (314, 105, 311, 422), (422, 311, 46, 158), (313, 422, 158, 18), (106, 315, 423, 312), (315, 107, 313, 423), (423, 313, 18, 174), (312, 423, 174, 54), (104, 316, 424, 310), (106, 312, 424, 316), (54, 173, 424, 312), (17, 301, 424, 173), (99, 310, 424, 301), (108, 320, 425, 259), (320, 109, 318, 425), (425, 318, 57, 260), (259, 425, 260, 83), (109, 321, 426, 318), (321, 110, 230, 426), (426, 230, 75, 229), (318, 426, 229, 57), (97, 322, 427, 295), (322, 108, 259, 427), (427, 259, 83, 262), (295, 427, 262, 63), (111, 327, 428, 323), (327, 112, 324, 428), (428, 324, 45, 155), (323, 428, 155, 21), (113, 328, 429, 325), (328, 111, 323, 429), (429, 323, 21, 189), (325, 429, 189, 62), (114, 329, 430, 287), (113, 325, 430, 329), (62, 190, 430, 325), (24, 188, 430, 190), (93, 287, 430, 188), (435, 505, 588, 576), (505, 448, 575, 588), (588, 575, 477, 571), (576, 588, 571, 478), (431, 507, 589, 513), (507, 449, 574, 589), (589, 574, 479, 573), (513, 589, 573, 475), (445, 498, 590, 510), (498, 433, 511, 590), (590, 511, 464, 566), (510, 590, 566, 473), (446, 500, 591, 512), (500, 431, 513, 591), (591, 513, 475, 568), (512, 591, 568, 476), (434, 495, 592, 503), (495, 443, 514, 592), (592, 514, 451, 517), (503, 592, 517, 447), (443, 494, 593, 514), (494, 433, 498, 593), (593, 498, 445, 515), (514, 593, 515, 451), (451, 515, 594, 516), (515, 445, 499, 594), (594, 499, 437, 493), (516, 594, 493, 442), (447, 517, 595, 502), (517, 451, 516, 595), (595, 516, 442, 492), (502, 595, 492, 438), (438, 492, 596, 487), (492, 442, 518, 596), (596, 518, 452, 521), (487, 596, 521, 439), (442, 493, 597, 518), (493, 437, 504, 597), (597, 504, 448, 519), (518, 597, 519, 452), (452, 519, 598, 520), (519, 448, 505, 598), (598, 505, 435, 496), (520, 598, 496, 444), (439, 521, 599, 486), (521, 452, 520, 599), (599, 520, 444, 497), (486, 599, 497, 436), (434, 503, 600, 549), (503, 447, 548, 600), (600, 548, 461, 539), (549, 600, 539, 462), (438, 487, 601, 547), (487, 439, 546, 601), (601, 546, 457, 535), (547, 601, 535, 458), (432, 509, 602, 522), (509, 450, 523, 602), (602, 523, 463, 541), (522, 602, 541, 459), (436, 489, 603, 524), (489, 440, 525, 603), (603, 525, 460, 537), (524, 603, 537, 456), (432, 491, 604, 509), (491, 441, 526, 604), (604, 526, 454, 529), (509, 604, 529, 450), (441, 490, 605, 526), (490, 431, 500, 605), (605, 500, 446, 527), (526, 605, 527, 454), (454, 527, 606, 528), (527, 446, 501, 606), (606, 501, 433, 494), (528, 606, 494, 443), (450, 529, 607, 508), (529, 454, 528, 607), (607, 528, 443, 495), (508, 607, 495, 434), (436, 497, 608, 489), (497, 444, 530, 608), (608, 530, 455, 533), (489, 608, 533, 440), (444, 496, 609, 530), (496, 435, 506, 609), (609, 506, 449, 531), (530, 609, 531, 455), (455, 531, 610, 532), (531, 449, 507, 610), (610, 507, 431, 490), (532, 610, 490, 441), (440, 533, 611, 488), (533, 455, 532, 611), (611, 532, 441, 491), (488, 611, 491, 432), (457, 534, 612, 565), (456, 564, 612, 534), (453, 586, 612, 564), (485, 550, 612, 586), (465, 565, 612, 550), (460, 536, 613, 563), (536, 459, 562, 613), (613, 562, 467, 552), (563, 613, 552, 468), (461, 538, 614, 542), (538, 458, 543, 614), (614, 543, 466, 554), (542, 614, 554, 469), (463, 540, 615, 544), (462, 545, 615, 540), (470, 578, 615, 545), (480, 556, 615, 578), (471, 544, 615, 556), (440, 488, 616, 525), (488, 432, 522, 616), (616, 522, 459, 536), (525, 616, 536, 460), (450, 508, 617, 523), (508, 434, 549, 617), (617, 549, 462, 540), (523, 617, 540, 463), (439, 486, 618, 546), (486, 436, 524, 618), (618, 524, 456, 534), (546, 618, 534, 457), (447, 502, 619, 548), (502, 438, 547, 619), (619, 547, 458, 538), (548, 619, 538, 461), (453, 553, 620, 586), (553, 468, 581, 620), (620, 581, 482, 587), (586, 620, 587, 485), (468, 552, 621, 581), (552, 467, 557, 621), (621, 557, 483, 583), (581, 621, 583, 482), (472, 559, 622, 560), (559, 471, 556, 622), (622, 556, 480, 580), (560, 622, 580, 481), (465, 561, 623, 584), (561, 472, 560, 623), (623, 560, 481, 585), (584, 623, 585, 484), (459, 541, 624, 562), (463, 544, 624, 541), (471, 582, 624, 544), (483, 557, 624, 582), (467, 562, 624, 557), (462, 539, 625, 545), (539, 461, 542, 625), (625, 542, 469, 555), (545, 625, 555, 470), (456, 537, 626, 564), (537, 460, 563, 626), (626, 563, 468, 553), (564, 626, 553, 453), (458, 535, 627, 543), (457, 565, 627, 535), (465, 584, 627, 565), (484, 551, 627, 584), (466, 543, 627, 551), (433, 501, 628, 511), (501, 446, 512, 628), (628, 512, 476, 569), (511, 628, 569, 464), (437, 499, 629, 577), (499, 445, 510, 629), (629, 510, 473, 567), (577, 629, 567, 474), (449, 506, 630, 574), (506, 435, 576, 630), (630, 576, 478, 572), (574, 630, 572, 479), (448, 504, 631, 575), (504, 437, 577, 631), (631, 577, 474, 570), (575, 631, 570, 477), (481, 580, 632, 579), (580, 480, 578, 632), (632, 578, 470, 555), (579, 632, 555, 469), (482, 583, 633, 558), (583, 483, 582, 633), (633, 582, 471, 559), (558, 633, 559, 472), (484, 585, 634, 551), (585, 481, 579, 634), (634, 579, 469, 554), (551, 634, 554, 466), (485, 587, 635, 550), (587, 482, 558, 635), (635, 558, 472, 561), (550, 635, 561, 465)])
me_cube_001.polygons.foreach_set('use_smooth', [True] * 610)
me_cube_001.polygons.foreach_set('material_index', [2, 2, 2, 2, 2, 2, 2, 2, 2, 2, 2, 2, 2, 2, 2, 2, 2, 2, 2, 2, 2, 2, 2, 2, 2, 2, 2, 2, 2, 2, 2, 2, 2, 2, 2, 2, 2, 2, 2, 2, 2, 2, 2, 2, 2, 2, 2, 2, 2, 2, 2, 2, 2, 2, 2, 2, 2, 2, 2, 2, 2, 2, 2, 2, 2, 2, 2, 2, 2, 2, 2, 2, 2, 2, 1, 1, 1, 1, 1, 1, 1, 1, 2, 2, 2, 2, 2, 2, 2, 2, 1, 1, 1, 1, 1, 1, 1, 1, 2, 2, 2, 2, 2, 2, 2, 2, 2, 2, 1, 1, 1, 1, 1, 1, 1, 1, 2, 2, 2, 2, 2, 2, 2, 2, 1, 1, 1, 1, 1, 1, 1, 1, 2, 2, 2, 2, 2, 2, 2, 2, 2, 2, 2, 2, 2, 2, 2, 2, 2, 2, 2, 2, 2, 2, 2, 2, 2, 2, 2, 2, 2, 2, 2, 2, 2, 2, 2, 2, 2, 2, 2, 2, 2, 2, 2, 2, 2, 2, 2, 2, 2, 2, 2, 2, 2, 2, 2, 2, 2, 2, 2, 2, 2, 2, 2, 2, 2, 1, 1, 1, 1, 1, 1, 1, 1, 1, 1, 1, 1, 1, 1, 1, 1, 1, 1, 1, 1, 1, 1, 1, 1, 1, 1, 1, 1, 1, 1, 1, 1, 1, 1, 1, 1, 1, 1, 1, 1, 1, 1, 1, 1, 1, 1, 1, 1, 1, 1, 1, 1, 1, 1, 1, 1, 1, 1, 1, 1, 1, 1, 1, 1, 1, 1, 2, 2, 2, 2, 2, 2, 2, 2, 1, 1, 1, 1, 1, 1, 1, 1, 2, 2, 2, 2, 2, 2, 2, 2, 2, 1, 1, 1, 1, 1, 1, 1, 1, 2, 2, 2, 2, 2, 2, 2, 2, 1, 1, 1, 1, 1, 1, 1, 1, 2, 2, 2, 2, 2, 2, 2, 2, 1, 1, 1, 1, 1, 1, 1, 1, 1, 1, 1, 1, 1, 1, 1, 1, 2, 2, 2, 2, 1, 1, 1, 1, 2, 2, 2, 2, 1, 1, 1, 1, 1, 1, 1, 1, 1, 1, 1, 1, 1, 1, 1, 1, 2, 2, 2, 2, 1, 1, 1, 1, 1, 1, 1, 1, 1, 1, 1, 1, 1, 1, 1, 1, 1, 1, 1, 1, 1, 1, 1, 1, 1, 1, 1, 1, 1, 1, 1, 1, 1, 1, 1, 1, 1, 1, 1, 1, 1, 1, 1, 1, 1, 1, 0, 0, 0, 0, 0, 0, 0, 0, 0, 0, 0, 0, 0, 0, 0, 0, 0, 0, 0, 0, 0, 0, 0, 0, 0, 0, 0, 0, 0, 0, 0, 0, 0, 0, 0, 0, 0, 0, 0, 0, 0, 0, 0, 0, 0, 0, 0, 0, 0, 0, 0, 0, 0, 0, 0, 0, 0, 0, 0, 0, 0, 0, 0, 0, 0, 0, 0, 0, 0, 0, 0, 0, 0, 0, 0, 0, 0, 0, 0, 0, 0, 0, 0, 0, 0, 0, 0, 0, 0, 0, 0, 0, 0, 0, 0, 0, 0, 0, 0, 0, 0, 0, 0, 0, 0, 0, 0, 0, 0, 0, 0, 0, 0, 0, 0, 0, 0, 0, 0, 0, 0, 0, 0, 0, 0, 0, 0, 0, 0, 0, 0, 0, 0, 0, 0, 0, 0, 0, 0, 0, 0, 0, 0, 0, 0, 0, 0, 0, 0, 0, 0, 0, 0, 0, 0, 0, 0, 0, 0, 0, 0, 0, 0, 0, 0, 0, 0, 0, 0, 0, 0, 0, 0, 0, 0, 0, 0, 0, 0, 0, 0, 0, 0, 0, 0, 0, 0, 0, 0, 0, 0, 0, 0, 0, 0, 0])
_uv = me_cube_001.uv_layers.new(name='UVMap')
_uv.uv.foreach_set('vector', [0.6614, 0.5853, 0.6646, 0.5478, 0.7101, 0.54, 0.7021, 0.59, 0.6646, 0.5478, 0.6652, 0.5129, 0.7119, 0.4912, 0.7101, 0.54, 0.7101, 0.54, 0.7119, 0.4912, 0.7582, 0.4745, 0.7576, 0.5376, 0.7021, 0.59, 0.7101, 0.54, 0.7576, 0.5376, 0.7447, 0.6007, 0.6652, 0.5129, 0.6658, 0.4776, 0.7111, 0.4425, 0.7119, 0.4912, 0.6658, 0.4776, 0.6639, 0.4439, 0.7053, 0.3963, 0.7111, 0.4425, 0.7111, 0.4425, 0.7053, 0.3963, 0.7465, 0.3547, 0.7554, 0.4127, 0.7119, 0.4912, 0.7111, 0.4425, 0.7554, 0.4127, 0.7582, 0.4745, 0.7582, 0.4745, 0.7554, 0.4127, 0.7984, 0.3908, 0.8011, 0.4656, 0.7465, 0.3547, 0.7853, 0.3243, 0.7984, 0.3908, 0.7554, 0.4127, 0.8126, 0.3063, 0.8175, 0.3514, 0.7984, 0.3908, 0.7853, 0.3243, 0.8247, 0.3786, 0.8241, 0.4109, 0.7984, 0.3908, 0.8175, 0.3514, 0.8301, 0.4603, 0.8011, 0.4656, 0.7984, 0.3908, 0.8241, 0.4109, 0.7447, 0.6007, 0.7576, 0.5376, 0.8107, 0.5434, 0.7885, 0.6224, 0.7582, 0.4745, 0.8011, 0.4656, 0.8107, 0.5434, 0.7576, 0.5376, 0.8301, 0.4603, 0.8414, 0.5096, 0.8107, 0.5434, 0.8011, 0.4656, 0.8534, 0.5451, 0.8449, 0.5864, 0.8107, 0.5434, 0.8414, 0.5096, 0.8238, 0.6524, 0.7885, 0.6224, 0.8107, 0.5434, 0.8449, 0.5864, 0.3901, 0.4936, 0.381, 0.529, 0.3197, 0.5197, 0.3352, 0.4829, 0.381, 0.529, 0.3772, 0.5608, 0.3119, 0.5556, 0.3197, 0.5197, 0.3197, 0.5197, 0.3119, 0.5556, 0.2524, 0.5557, 0.2633, 0.5132, 0.3352, 0.4829, 0.3197, 0.5197, 0.2633, 0.5132, 0.2839, 0.4711, 0.3772, 0.5608, 0.3796, 0.5918, 0.3127, 0.5955, 0.3119, 0.5556, 0.3796, 0.5918, 0.3857, 0.6217, 0.3191, 0.6379, 0.3127, 0.5955, 0.3127, 0.5955, 0.3191, 0.6379, 0.259, 0.6571, 0.252, 0.6044, 0.3119, 0.5556, 0.3127, 0.5955, 0.252, 0.6044, 0.2524, 0.5557, 0.2524, 0.5557, 0.252, 0.6044, 0.2026, 0.6208, 0.2037, 0.5638, 0.252, 0.6044, 0.259, 0.6571, 0.211, 0.6808, 0.2026, 0.6208, 0.2026, 0.6208, 0.211, 0.6808, 0.176, 0.7019, 0.1661, 0.6366, 0.2037, 0.5638, 0.2026, 0.6208, 0.1661, 0.6366, 0.1682, 0.5716, 0.2839, 0.4711, 0.2633, 0.5132, 0.2161, 0.5106, 0.2394, 0.4574, 0.2633, 0.5132, 0.2524, 0.5557, 0.2037, 0.5638, 0.2161, 0.5106, 0.2161, 0.5106, 0.2037, 0.5638, 0.1682, 0.5716, 0.1813, 0.5073, 0.2394, 0.4574, 0.2161, 0.5106, 0.1813, 0.5073, 0.2049, 0.4425, 0.6021, 0.3378, 0.5775, 0.3289, 0.585, 0.2794, 0.6202, 0.2862, 0.5775, 0.3289, 0.5484, 0.332, 0.5433, 0.2825, 0.585, 0.2794, 0.585, 0.2794, 0.5433, 0.2825, 0.5423, 0.2347, 0.595, 0.2314, 0.6202, 0.2862, 0.585, 0.2794, 0.595, 0.2314, 0.6396, 0.236, 0.5484, 0.332, 0.5137, 0.345, 0.4969, 0.2976, 0.5433, 0.2825, 0.5137, 0.345, 0.478, 0.3639, 0.452, 0.3231, 0.4969, 0.2976, 0.4969, 0.2976, 0.452, 0.3231, 0.4303, 0.2802, 0.4849, 0.2506, 0.5433, 0.2825, 0.4969, 0.2976, 0.4849, 0.2506, 0.5423, 0.2347, 0.5423, 0.2347, 0.4849, 0.2506, 0.4806, 0.2053, 0.5474, 0.1908, 0.4849, 0.2506, 0.4303, 0.2802, 0.4158, 0.235, 0.4806, 0.2053, 0.4806, 0.2053, 0.4158, 0.235, 0.4062, 0.1951, 0.4795, 0.1659, 0.5474, 0.1908, 0.4806, 0.2053, 0.4795, 0.1659, 0.5532, 0.1527, 0.6396, 0.236, 0.595, 0.2314, 0.6083, 0.1866, 0.66, 0.1893, 0.595, 0.2314, 0.5423, 0.2347, 0.5474, 0.1908, 0.6083, 0.1866, 0.6083, 0.1866, 0.5474, 0.1908, 0.5532, 0.1527, 0.6195, 0.1481, 0.66, 0.1893, 0.6083, 0.1866, 0.6195, 0.1481, 0.6764, 0.1504, 0.5493, 0.7465, 0.5933, 0.7175, 0.6076, 0.7331, 0.5546, 0.7627, 0.5933, 0.7175, 0.6297, 0.6742, 0.6531, 0.6909, 0.6076, 0.7331, 0.6076, 0.7331, 0.6531, 0.6909, 0.6768, 0.7122, 0.6219, 0.7528, 0.5546, 0.7627, 0.6076, 0.7331, 0.6219, 0.7528, 0.56, 0.7823, 0.6297, 0.6742, 0.6515, 0.6283, 0.6842, 0.6415, 0.6531, 0.6909, 0.6515, 0.6283, 0.6614, 0.5853, 0.7021, 0.59, 0.6842, 0.6415, 0.6842, 0.6415, 0.7021, 0.59, 0.7447, 0.6007, 0.718, 0.6604, 0.6531, 0.6909, 0.6842, 0.6415, 0.718, 0.6604, 0.6768, 0.7122, 0.6768, 0.7122, 0.718, 0.6604, 0.7525, 0.6879, 0.7007, 0.7406, 0.718, 0.6604, 0.7447, 0.6007, 0.7885, 0.6224, 0.7525, 0.6879, 0.7525, 0.6879, 0.7885, 0.6224, 0.8238, 0.6524, 0.7819, 0.717, 0.7007, 0.7406, 0.7525, 0.6879, 0.7819, 0.717, 0.7215, 0.7695, 0.56, 0.7823, 0.6219, 0.7528, 0.636, 0.7787, 0.5657, 0.8076, 0.6219, 0.7528, 0.6768, 0.7122, 0.7007, 0.7406, 0.636, 0.7787, 0.636, 0.7787, 0.7007, 0.7406, 0.7215, 0.7695, 0.6483, 0.8065, 0.5657, 0.8076, 0.636, 0.7787, 0.6483, 0.8065, 0.571, 0.8357, 0.571, 0.8357, 0.6483, 0.8065, 0.658, 0.8313, 0.5754, 0.8635, 0.6483, 0.8065, 0.7215, 0.7695, 0.7364, 0.7923, 0.658, 0.8313, 0.658, 0.8313, 0.7364, 0.7923, 0.7479, 0.811, 0.666, 0.854, 0.5754, 0.8635, 0.658, 0.8313, 0.666, 0.854, 0.5794, 0.8908, 0.7215, 0.7695, 0.7819, 0.717, 0.8016, 0.7389, 0.7364, 0.7923, 0.7819, 0.717, 0.8238, 0.6524, 0.8459, 0.6742, 0.8016, 0.7389, 0.8016, 0.7389, 0.8459, 0.6742, 0.8603, 0.689, 0.8154, 0.7557, 0.7364, 0.7923, 0.8016, 0.7389, 0.8154, 0.7557, 0.7479, 0.811, 0.656, 0.07249, 0.7107, 0.0938, 0.7048, 0.1087, 0.6556, 0.09199, 0.7107, 0.0938, 0.7542, 0.12, 0.7416, 0.1294, 0.7048, 0.1087, 0.7048, 0.1087, 0.7416, 0.1294, 0.7312, 0.1377, 0.7033, 0.1282, 0.6556, 0.09199, 0.7048, 0.1087, 0.7033, 0.1282, 0.6579, 0.1178, 0.5302, 0.05261, 0.5932, 0.05527, 0.596, 0.07935, 0.5345, 0.08106, 0.5932, 0.05527, 0.656, 0.07249, 0.6556, 0.09199, 0.596, 0.07935, 0.596, 0.07935, 0.6556, 0.09199, 0.6579, 0.1178, 0.6008, 0.1109, 0.5345, 0.08106, 0.596, 0.07935, 0.6008, 0.1109, 0.5414, 0.1171, 0.8126, 0.3063, 0.8106, 0.2586, 0.8273, 0.2545, 0.8275, 0.2969, 0.8106, 0.2586, 0.8116, 0.2252, 0.8219, 0.215, 0.8273, 0.2545, 0.8273, 0.2545, 0.8219, 0.215, 0.8289, 0.2052, 0.8354, 0.2481, 0.8275, 0.2969, 0.8273, 0.2545, 0.8354, 0.2481, 0.8357, 0.2916, 0.762, 0.1792, 0.7235, 0.16, 0.7343, 0.1339, 0.7741, 0.1535, 0.7235, 0.16, 0.6764, 0.1504, 0.6843, 0.1222, 0.7343, 0.1339, 0.7343, 0.1339, 0.6843, 0.1222, 0.6869, 0.1004, 0.7385, 0.1143, 0.7741, 0.1535, 0.7343, 0.1339, 0.7385, 0.1143, 0.7792, 0.1357, 0.8922, 0.5777, 0.8762, 0.6367, 0.8537, 0.6443, 0.864, 0.5914, 0.8762, 0.6367, 0.85, 0.7023, 0.8338, 0.6981, 0.8537, 0.6443, 0.8537, 0.6443, 0.8338, 0.6981, 0.8199, 0.6935, 0.827, 0.6569, 0.864, 0.5914, 0.8537, 0.6443, 0.827, 0.6569, 0.8314, 0.6082, 0.8943, 0.3953, 0.8971, 0.4403, 0.8625, 0.4534, 0.8585, 0.408, 0.8971, 0.4403, 0.8974, 0.4847, 0.8646, 0.4988, 0.8625, 0.4534, 0.8625, 0.4534, 0.8646, 0.4988, 0.8277, 0.5138, 0.8239, 0.4668, 0.8585, 0.408, 0.8625, 0.4534, 0.8239, 0.4668, 0.8189, 0.4206, 0.176, 0.7019, 0.1963, 0.7664, 0.1766, 0.7831, 0.1527, 0.7143, 0.2257, 0.8232, 0.2113, 0.8421, 0.1766, 0.7831, 0.1963, 0.7664, 0.2027, 0.8551, 0.187, 0.8232, 0.1766, 0.7831, 0.2113, 0.8421, 0.1724, 0.7863, 0.1509, 0.7548, 0.1766, 0.7831, 0.187, 0.8232, 0.134, 0.7216, 0.1527, 0.7143, 0.1766, 0.7831, 0.1509, 0.7548, 0.2257, 0.8232, 0.2635, 0.8652, 0.2505, 0.8891, 0.2113, 0.8421, 0.3104, 0.8898, 0.303, 0.9167, 0.2505, 0.8891, 0.2635, 0.8652, 0.3044, 0.9408, 0.2674, 0.9205, 0.2505, 0.8891, 0.303, 0.9167, 0.239, 0.8965, 0.2203, 0.8784, 0.2505, 0.8891, 0.2674, 0.9205, 0.2027, 0.8551, 0.2113, 0.8421, 0.2505, 0.8891, 0.2203, 0.8784, 0.2803, 0.3513, 0.2924, 0.3057, 0.321, 0.3077, 0.3151, 0.3501, 0.2924, 0.3057, 0.3133, 0.2651, 0.334, 0.2711, 0.321, 0.3077, 0.321, 0.3077, 0.334, 0.2711, 0.3602, 0.2718, 0.3541, 0.3061, 0.3151, 0.3501, 0.321, 0.3077, 0.3541, 0.3061, 0.3531, 0.3459, 0.3001, 0.5359, 0.2905, 0.4932, 0.3249, 0.4852, 0.3324, 0.5289, 0.2905, 0.4932, 0.2808, 0.4485, 0.3181, 0.4409, 0.3249, 0.4852, 0.3249, 0.4852, 0.3181, 0.4409, 0.3585, 0.4319, 0.3634, 0.4762, 0.3324, 0.5289, 0.3249, 0.4852, 0.3634, 0.4762, 0.3695, 0.5211, 0.4062, 0.1951, 0.3405, 0.2457, 0.3253, 0.2194, 0.3982, 0.167, 0.3405, 0.2457, 0.2847, 0.3094, 0.2632, 0.2852, 0.3253, 0.2194, 0.3253, 0.2194, 0.2632, 0.2852, 0.2456, 0.2661, 0.3124, 0.2001, 0.3982, 0.167, 0.3253, 0.2194, 0.3124, 0.2001, 0.3909, 0.1463, 0.2847, 0.3094, 0.2394, 0.3761, 0.2159, 0.3554, 0.2632, 0.2852, 0.2394, 0.3761, 0.2049, 0.4425, 0.1821, 0.4269, 0.2159, 0.3554, 0.2159, 0.3554, 0.1821, 0.4269, 0.166, 0.4111, 0.1977, 0.3373, 0.2632, 0.2852, 0.2159, 0.3554, 0.1977, 0.3373, 0.2456, 0.2661, 0.5295, 0.8862, 0.4722, 0.8477, 0.4751, 0.8237, 0.5271, 0.8488, 0.4722, 0.8477, 0.4235, 0.7973, 0.4336, 0.7871, 0.4751, 0.8237, 0.4751, 0.8237, 0.4336, 0.7871, 0.4429, 0.7772, 0.474, 0.7939, 0.5271, 0.8488, 0.4751, 0.8237, 0.474, 0.7939, 0.5223, 0.8072, 0.6585, 0.8973, 0.5936, 0.9029, 0.5869, 0.8568, 0.649, 0.8489, 0.5936, 0.9029, 0.5295, 0.8862, 0.5271, 0.8488, 0.5869, 0.8568, 0.5869, 0.8568, 0.5271, 0.8488, 0.5223, 0.8072, 0.5796, 0.8083, 0.649, 0.8489, 0.5869, 0.8568, 0.5796, 0.8083, 0.6401, 0.7988, 0.4288, 0.7154, 0.4467, 0.731, 0.4176, 0.7738, 0.3869, 0.763, 0.4467, 0.731, 0.4717, 0.7439, 0.4556, 0.7779, 0.4176, 0.7738, 0.4176, 0.7738, 0.4556, 0.7779, 0.4422, 0.8134, 0.393, 0.8167, 0.3869, 0.763, 0.4176, 0.7738, 0.393, 0.8167, 0.3511, 0.8096, 0.4717, 0.7439, 0.507, 0.7525, 0.5023, 0.776, 0.4556, 0.7779, 0.507, 0.7525, 0.5493, 0.7465, 0.5546, 0.7627, 0.5023, 0.776, 0.5023, 0.776, 0.5546, 0.7627, 0.56, 0.7823, 0.4988, 0.8021, 0.4556, 0.7779, 0.5023, 0.776, 0.4988, 0.8021, 0.4422, 0.8134, 0.4422, 0.8134, 0.4988, 0.8021, 0.4973, 0.8325, 0.4335, 0.851, 0.4988, 0.8021, 0.56, 0.7823, 0.5657, 0.8076, 0.4973, 0.8325, 0.4973, 0.8325, 0.5657, 0.8076, 0.571, 0.8357, 0.497, 0.8645, 0.4335, 0.851, 0.4973, 0.8325, 0.497, 0.8645, 0.4283, 0.8874, 0.3511, 0.8096, 0.393, 0.8167, 0.3761, 0.859, 0.326, 0.8533, 0.393, 0.8167, 0.4422, 0.8134, 0.4335, 0.851, 0.3761, 0.859, 0.3761, 0.859, 0.4335, 0.851, 0.4283, 0.8874, 0.3658, 0.8968, 0.326, 0.8533, 0.3761, 0.859, 0.3658, 0.8968, 0.3104, 0.8898, 0.478, 0.3639, 0.4468, 0.3858, 0.4144, 0.3565, 0.452, 0.3231, 0.4468, 0.3858, 0.4218, 0.4146, 0.3833, 0.3963, 0.4144, 0.3565, 0.4144, 0.3565, 0.3833, 0.3963, 0.3464, 0.3727, 0.3848, 0.3228, 0.452, 0.3231, 0.4144, 0.3565, 0.3848, 0.3228, 0.4303, 0.2802, 0.4218, 0.4146, 0.4033, 0.4529, 0.3568, 0.4403, 0.3833, 0.3963, 0.4033, 0.4529, 0.3901, 0.4936, 0.3352, 0.4829, 0.3568, 0.4403, 0.3568, 0.4403, 0.3352, 0.4829, 0.2839, 0.4711, 0.3123, 0.4236, 0.3833, 0.3963, 0.3568, 0.4403, 0.3123, 0.4236, 0.3464, 0.3727, 0.3464, 0.3727, 0.3123, 0.4236, 0.2722, 0.4006, 0.3129, 0.3412, 0.3123, 0.4236, 0.2839, 0.4711, 0.2394, 0.4574, 0.2722, 0.4006, 0.2722, 0.4006, 0.2394, 0.4574, 0.2049, 0.4425, 0.2394, 0.3761, 0.3129, 0.3412, 0.2722, 0.4006, 0.2394, 0.3761, 0.2847, 0.3094, 0.4303, 0.2802, 0.3848, 0.3228, 0.3601, 0.2829, 0.4158, 0.235, 0.3848, 0.3228, 0.3464, 0.3727, 0.3129, 0.3412, 0.3601, 0.2829, 0.3601, 0.2829, 0.3129, 0.3412, 0.2847, 0.3094, 0.3405, 0.2457, 0.4158, 0.235, 0.3601, 0.2829, 0.3405, 0.2457, 0.4062, 0.1951, 0.3857, 0.6217, 0.393, 0.6495, 0.3283, 0.679, 0.3191, 0.6379, 0.393, 0.6495, 0.4021, 0.6745, 0.3418, 0.7153, 0.3283, 0.679, 0.3283, 0.679, 0.3418, 0.7153, 0.2894, 0.7553, 0.271, 0.7095, 0.3191, 0.6379, 0.3283, 0.679, 0.271, 0.7095, 0.259, 0.6571, 0.4021, 0.6745, 0.4141, 0.6966, 0.3615, 0.7436, 0.3418, 0.7153, 0.4141, 0.6966, 0.4288, 0.7154, 0.3869, 0.763, 0.3615, 0.7436, 0.3615, 0.7436, 0.3869, 0.763, 0.3511, 0.8096, 0.3163, 0.7892, 0.3418, 0.7153, 0.3615, 0.7436, 0.3163, 0.7892, 0.2894, 0.7553, 0.2894, 0.7553, 0.3163, 0.7892, 0.284, 0.8313, 0.2509, 0.793, 0.3163, 0.7892, 0.3511, 0.8096, 0.326, 0.8533, 0.284, 0.8313, 0.284, 0.8313, 0.326, 0.8533, 0.3104, 0.8898, 0.2635, 0.8652, 0.2509, 0.793, 0.284, 0.8313, 0.2635, 0.8652, 0.2257, 0.8232, 0.259, 0.6571, 0.271, 0.7095, 0.2269, 0.7405, 0.211, 0.6808, 0.271, 0.7095, 0.2894, 0.7553, 0.2509, 0.793, 0.2269, 0.7405, 0.2269, 0.7405, 0.2509, 0.793, 0.2257, 0.8232, 0.1963, 0.7664, 0.211, 0.6808, 0.2269, 0.7405, 0.1963, 0.7664, 0.176, 0.7019, 0.6639, 0.4439, 0.6565, 0.4142, 0.6919, 0.3554, 0.7053, 0.3963, 0.6565, 0.4142, 0.6431, 0.3864, 0.6722, 0.3229, 0.6919, 0.3554, 0.6919, 0.3554, 0.6722, 0.3229, 0.7039, 0.2654, 0.7299, 0.3026, 0.7053, 0.3963, 0.6919, 0.3554, 0.7299, 0.3026, 0.7465, 0.3547, 0.6431, 0.3864, 0.6244, 0.3589, 0.6487, 0.3002, 0.6722, 0.3229, 0.6244, 0.3589, 0.6021, 0.3378, 0.6202, 0.2862, 0.6487, 0.3002, 0.6487, 0.3002, 0.6202, 0.2862, 0.6396, 0.236, 0.6746, 0.2454, 0.6722, 0.3229, 0.6487, 0.3002, 0.6746, 0.2454, 0.7039, 0.2654, 0.7039, 0.2654, 0.6746, 0.2454, 0.7018, 0.1978, 0.7376, 0.218, 0.6746, 0.2454, 0.6396, 0.236, 0.66, 0.1893, 0.7018, 0.1978, 0.7018, 0.1978, 0.66, 0.1893, 0.6764, 0.1504, 0.7235, 0.16, 0.7376, 0.218, 0.7018, 0.1978, 0.7235, 0.16, 0.762, 0.1792, 0.7465, 0.3547, 0.7299, 0.3026, 0.7742, 0.257, 0.7853, 0.3243, 0.7039, 0.2654, 0.7376, 0.218, 0.7742, 0.257, 0.7299, 0.3026, 0.762, 0.1792, 0.7931, 0.2063, 0.7742, 0.257, 0.7376, 0.218, 0.8116, 0.2252, 0.8106, 0.2586, 0.7742, 0.257, 0.7931, 0.2063, 0.8126, 0.3063, 0.7853, 0.3243, 0.7742, 0.257, 0.8106, 0.2586, 0.8199, 0.6935, 0.7935, 0.7224, 0.7914, 0.6803, 0.827, 0.6569, 0.7935, 0.7224, 0.751, 0.7554, 0.7456, 0.7068, 0.7914, 0.6803, 0.7914, 0.6803, 0.7456, 0.7068, 0.7405, 0.6526, 0.7907, 0.6299, 0.827, 0.6569, 0.7914, 0.6803, 0.7907, 0.6299, 0.8314, 0.6082, 0.751, 0.7554, 0.6986, 0.7812, 0.6911, 0.729, 0.7456, 0.7068, 0.6986, 0.7812, 0.6401, 0.7988, 0.6319, 0.7456, 0.6911, 0.729, 0.6911, 0.729, 0.6319, 0.7456, 0.6229, 0.6903, 0.682, 0.6726, 0.7456, 0.7068, 0.6911, 0.729, 0.682, 0.6726, 0.7405, 0.6526, 0.7405, 0.6526, 0.682, 0.6726, 0.664, 0.6119, 0.7335, 0.5986, 0.6229, 0.6903, 0.6098, 0.6379, 0.664, 0.6119, 0.682, 0.6726, 0.5904, 0.605, 0.6089, 0.5818, 0.664, 0.6119, 0.6098, 0.6379, 0.6277, 0.5581, 0.6707, 0.5595, 0.664, 0.6119, 0.6089, 0.5818, 0.7296, 0.5473, 0.7335, 0.5986, 0.664, 0.6119, 0.6707, 0.5595, 0.8314, 0.6082, 0.7907, 0.6299, 0.7875, 0.5797, 0.8309, 0.5604, 0.7907, 0.6299, 0.7405, 0.6526, 0.7335, 0.5986, 0.7875, 0.5797, 0.7875, 0.5797, 0.7335, 0.5986, 0.7296, 0.5473, 0.7831, 0.5304, 0.8309, 0.5604, 0.7875, 0.5797, 0.7831, 0.5304, 0.8277, 0.5138, 0.6401, 0.7988, 0.5796, 0.8083, 0.5712, 0.756, 0.6319, 0.7456, 0.5796, 0.8083, 0.5223, 0.8072, 0.5137, 0.7585, 0.5712, 0.756, 0.5712, 0.756, 0.5137, 0.7585, 0.5035, 0.7063, 0.5623, 0.7017, 0.6319, 0.7456, 0.5712, 0.756, 0.5623, 0.7017, 0.6229, 0.6903, 0.5223, 0.8072, 0.474, 0.7939, 0.4642, 0.7529, 0.5137, 0.7585, 0.474, 0.7939, 0.4429, 0.7772, 0.4267, 0.7456, 0.4642, 0.7529, 0.4642, 0.7529, 0.4267, 0.7456, 0.4094, 0.7018, 0.4515, 0.7051, 0.5137, 0.7585, 0.4642, 0.7529, 0.4515, 0.7051, 0.5035, 0.7063, 0.5035, 0.7063, 0.4515, 0.7051, 0.4408, 0.6567, 0.4943, 0.6544, 0.4515, 0.7051, 0.4094, 0.7018, 0.3959, 0.6571, 0.4408, 0.6567, 0.4408, 0.6567, 0.3959, 0.6571, 0.3854, 0.6123, 0.4317, 0.6085, 0.4943, 0.6544, 0.4408, 0.6567, 0.4317, 0.6085, 0.487, 0.6037, 0.6229, 0.6903, 0.5623, 0.7017, 0.5535, 0.6486, 0.6098, 0.6379, 0.5623, 0.7017, 0.5035, 0.7063, 0.4943, 0.6544, 0.5535, 0.6486, 0.5535, 0.6486, 0.4943, 0.6544, 0.487, 0.6037, 0.5471, 0.6002, 0.6098, 0.6379, 0.5535, 0.6486, 0.5471, 0.6002, 0.5904, 0.605, 0.5955, 0.4749, 0.5334, 0.4901, 0.5236, 0.4395, 0.5871, 0.4251, 0.5334, 0.4901, 0.4708, 0.5017, 0.4632, 0.4531, 0.5236, 0.4395, 0.5236, 0.4395, 0.4632, 0.4531, 0.4578, 0.4076, 0.5173, 0.3934, 0.5871, 0.4251, 0.5236, 0.4395, 0.5173, 0.3934, 0.5804, 0.3791, 0.4708, 0.5017, 0.4154, 0.5119, 0.4094, 0.4654, 0.4632, 0.4531, 0.4154, 0.5119, 0.3695, 0.5211, 0.3634, 0.4762, 0.4094, 0.4654, 0.4094, 0.4654, 0.3634, 0.4762, 0.3585, 0.4319, 0.4048, 0.4207, 0.4632, 0.4531, 0.4094, 0.4654, 0.4048, 0.4207, 0.4578, 0.4076, 0.4486, 0.3236, 0.3973, 0.3367, 0.3953, 0.298, 0.4451, 0.2851, 0.3973, 0.3367, 0.3531, 0.3459, 0.3541, 0.3061, 0.3953, 0.298, 0.3953, 0.298, 0.3541, 0.3061, 0.3602, 0.2718, 0.3964, 0.2634, 0.4451, 0.2851, 0.3953, 0.298, 0.3964, 0.2634, 0.4437, 0.2485, 0.5669, 0.2938, 0.5064, 0.3088, 0.5012, 0.2705, 0.556, 0.2564, 0.5064, 0.3088, 0.4486, 0.3236, 0.4451, 0.2851, 0.5012, 0.2705, 0.5012, 0.2705, 0.4451, 0.2851, 0.4437, 0.2485, 0.498, 0.2345, 0.556, 0.2564, 0.5012, 0.2705, 0.498, 0.2345, 0.5386, 0.2334, 0.8189, 0.4206, 0.7723, 0.4329, 0.7649, 0.3874, 0.8113, 0.3763, 0.7723, 0.4329, 0.7183, 0.4457, 0.7111, 0.3986, 0.7649, 0.3874, 0.7649, 0.3874, 0.7111, 0.3986, 0.7036, 0.354, 0.7568, 0.3439, 0.8113, 0.3763, 0.7649, 0.3874, 0.7568, 0.3439, 0.8021, 0.3337, 0.7183, 0.4457, 0.6581, 0.4597, 0.6507, 0.4112, 0.7111, 0.3986, 0.6581, 0.4597, 0.5955, 0.4749, 0.5871, 0.4251, 0.6507, 0.4112, 0.6507, 0.4112, 0.5871, 0.4251, 0.5804, 0.3791, 0.6437, 0.3658, 0.7111, 0.3986, 0.6507, 0.4112, 0.6437, 0.3658, 0.7036, 0.354, 0.6874, 0.2701, 0.6271, 0.2802, 0.6096, 0.2364, 0.6781, 0.2313, 0.5669, 0.2938, 0.556, 0.2564, 0.6096, 0.2364, 0.6271, 0.2802, 0.5386, 0.2334, 0.5568, 0.2137, 0.6096, 0.2364, 0.556, 0.2564, 0.574, 0.192, 0.6155, 0.1959, 0.6096, 0.2364, 0.5568, 0.2137, 0.6719, 0.1935, 0.6781, 0.2313, 0.6096, 0.2364, 0.6155, 0.1959, 0.7818, 0.2543, 0.74, 0.2619, 0.7308, 0.2253, 0.771, 0.2202, 0.74, 0.2619, 0.6874, 0.2701, 0.6781, 0.2313, 0.7308, 0.2253, 0.7308, 0.2253, 0.6781, 0.2313, 0.6719, 0.1935, 0.7211, 0.1906, 0.771, 0.2202, 0.7308, 0.2253, 0.7211, 0.1906, 0.7586, 0.1887, 0.6764, 0.1504, 0.6195, 0.1481, 0.6239, 0.1177, 0.6843, 0.1222, 0.6195, 0.1481, 0.5532, 0.1527, 0.5539, 0.1214, 0.6239, 0.1177, 0.6239, 0.1177, 0.5539, 0.1214, 0.5512, 0.09408, 0.6238, 0.09222, 0.6843, 0.1222, 0.6239, 0.1177, 0.6238, 0.09222, 0.6869, 0.1004, 0.5532, 0.1527, 0.4795, 0.1659, 0.4766, 0.1358, 0.5539, 0.1214, 0.4795, 0.1659, 0.4062, 0.1951, 0.3982, 0.167, 0.4766, 0.1358, 0.4766, 0.1358, 0.3982, 0.167, 0.3909, 0.1463, 0.4722, 0.1111, 0.5539, 0.1214, 0.4766, 0.1358, 0.4722, 0.1111, 0.5512, 0.09408, 0.7712, 0.827, 0.7186, 0.8712, 0.7079, 0.8278, 0.7599, 0.7942, 0.7186, 0.8712, 0.6585, 0.8973, 0.649, 0.8489, 0.7079, 0.8278, 0.7079, 0.8278, 0.649, 0.8489, 0.6401, 0.7988, 0.6986, 0.7812, 0.7599, 0.7942, 0.7079, 0.8278, 0.6986, 0.7812, 0.751, 0.7554, 0.85, 0.7023, 0.815, 0.7683, 0.8025, 0.7493, 0.8338, 0.6981, 0.815, 0.7683, 0.7712, 0.827, 0.7599, 0.7942, 0.8025, 0.7493, 0.8025, 0.7493, 0.7599, 0.7942, 0.751, 0.7554, 0.7935, 0.7224, 0.8338, 0.6981, 0.8025, 0.7493, 0.7935, 0.7224, 0.8199, 0.6935, 0.2049, 0.4425, 0.1813, 0.5073, 0.1597, 0.4985, 0.1821, 0.4269, 0.1813, 0.5073, 0.1682, 0.5716, 0.1464, 0.5687, 0.1597, 0.4985, 0.1597, 0.4985, 0.1464, 0.5687, 0.1332, 0.5514, 0.1457, 0.4851, 0.1821, 0.4269, 0.1597, 0.4985, 0.1457, 0.4851, 0.166, 0.4111, 0.1682, 0.5716, 0.1661, 0.6366, 0.1396, 0.6437, 0.1464, 0.5687, 0.176, 0.7019, 0.1527, 0.7143, 0.1396, 0.6437, 0.1661, 0.6366, 0.134, 0.7216, 0.1247, 0.6858, 0.1396, 0.6437, 0.1527, 0.7143, 0.1201, 0.6482, 0.1255, 0.604, 0.1396, 0.6437, 0.1247, 0.6858, 0.1332, 0.5514, 0.1464, 0.5687, 0.1396, 0.6437, 0.1255, 0.604, 0.3533, 0.6981, 0.3291, 0.6575, 0.36, 0.6573, 0.3782, 0.6995, 0.3291, 0.6575, 0.3132, 0.6192, 0.3472, 0.6158, 0.36, 0.6573, 0.36, 0.6573, 0.3472, 0.6158, 0.3854, 0.6123, 0.3959, 0.6571, 0.3782, 0.6995, 0.36, 0.6573, 0.3959, 0.6571, 0.4094, 0.7018, 0.4235, 0.7973, 0.3843, 0.7455, 0.4023, 0.7442, 0.4336, 0.7871, 0.3843, 0.7455, 0.3533, 0.6981, 0.3782, 0.6995, 0.4023, 0.7442, 0.4023, 0.7442, 0.3782, 0.6995, 0.4094, 0.7018, 0.4267, 0.7456, 0.4336, 0.7871, 0.4023, 0.7442, 0.4267, 0.7456, 0.4429, 0.7772, 0.8238, 0.6524, 0.8449, 0.5864, 0.8649, 0.6056, 0.8459, 0.6742, 0.8449, 0.5864, 0.8534, 0.5451, 0.8659, 0.5457, 0.8649, 0.6056, 0.8649, 0.6056, 0.8659, 0.5457, 0.8765, 0.549, 0.8779, 0.6157, 0.8459, 0.6742, 0.8649, 0.6056, 0.8779, 0.6157, 0.8603, 0.689, 0.8301, 0.4603, 0.8241, 0.4109, 0.8375, 0.4161, 0.8461, 0.4583, 0.8241, 0.4109, 0.8247, 0.3786, 0.8323, 0.3756, 0.8375, 0.4161, 0.8375, 0.4161, 0.8323, 0.3756, 0.8399, 0.3734, 0.8461, 0.4162, 0.8461, 0.4583, 0.8375, 0.4161, 0.8461, 0.4162, 0.8554, 0.4584, 0.8381, 0.2395, 0.855, 0.2715, 0.8262, 0.2824, 0.8129, 0.2469, 0.855, 0.2715, 0.872, 0.3091, 0.8393, 0.3219, 0.8262, 0.2824, 0.8262, 0.2824, 0.8393, 0.3219, 0.8021, 0.3337, 0.7921, 0.2925, 0.8129, 0.2469, 0.8262, 0.2824, 0.7921, 0.2925, 0.7818, 0.2543, 0.7542, 0.12, 0.7855, 0.1526, 0.7672, 0.1568, 0.7416, 0.1294, 0.7855, 0.1526, 0.8072, 0.1855, 0.7858, 0.1871, 0.7672, 0.1568, 0.7672, 0.1568, 0.7858, 0.1871, 0.7586, 0.1887, 0.7442, 0.1589, 0.7416, 0.1294, 0.7672, 0.1568, 0.7442, 0.1589, 0.7312, 0.1377, 0.3104, 0.8898, 0.3658, 0.8968, 0.3597, 0.9269, 0.303, 0.9167, 0.3658, 0.8968, 0.4283, 0.8874, 0.4246, 0.9196, 0.3597, 0.9269, 0.3597, 0.9269, 0.4246, 0.9196, 0.4216, 0.9492, 0.3563, 0.9528, 0.303, 0.9167, 0.3597, 0.9269, 0.3563, 0.9528, 0.3044, 0.9408, 0.4283, 0.8874, 0.497, 0.8645, 0.4969, 0.8955, 0.4246, 0.9196, 0.497, 0.8645, 0.571, 0.8357, 0.5754, 0.8635, 0.4969, 0.8955, 0.4969, 0.8955, 0.5754, 0.8635, 0.5794, 0.8908, 0.4968, 0.9255, 0.4246, 0.9196, 0.4969, 0.8955, 0.4968, 0.9255, 0.4216, 0.9492, 0.4306, 0.1107, 0.4746, 0.07361, 0.4796, 0.1054, 0.4351, 0.1426, 0.4746, 0.07361, 0.5302, 0.05261, 0.5345, 0.08106, 0.4796, 0.1054, 0.4796, 0.1054, 0.5345, 0.08106, 0.5414, 0.1171, 0.4877, 0.1429, 0.4351, 0.1426, 0.4796, 0.1054, 0.4877, 0.1429, 0.4399, 0.1764, 0.3718, 0.1941, 0.399, 0.1531, 0.4031, 0.1805, 0.3783, 0.2133, 0.399, 0.1531, 0.4306, 0.1107, 0.4351, 0.1426, 0.4031, 0.1805, 0.4031, 0.1805, 0.4351, 0.1426, 0.4399, 0.1764, 0.4048, 0.2066, 0.3783, 0.2133, 0.4031, 0.1805, 0.4048, 0.2066, 0.3842, 0.2242, 0.7296, 0.5473, 0.6707, 0.5595, 0.6655, 0.5107, 0.7247, 0.4959, 0.6707, 0.5595, 0.6277, 0.5581, 0.6085, 0.5254, 0.6655, 0.5107, 0.6655, 0.5107, 0.6085, 0.5254, 0.5955, 0.4749, 0.6581, 0.4597, 0.7247, 0.4959, 0.6655, 0.5107, 0.6581, 0.4597, 0.7183, 0.4457, 0.8277, 0.5138, 0.8646, 0.4988, 0.8662, 0.5437, 0.8309, 0.5604, 0.8646, 0.4988, 0.8974, 0.4847, 0.8974, 0.5286, 0.8662, 0.5437, 0.8662, 0.5437, 0.8974, 0.5286, 0.8922, 0.5777, 0.864, 0.5914, 0.8309, 0.5604, 0.8662, 0.5437, 0.864, 0.5914, 0.8314, 0.6082, 0.8289, 0.2052, 0.8219, 0.215, 0.804, 0.1814, 0.8099, 0.1666, 0.8219, 0.215, 0.8116, 0.2252, 0.7931, 0.2063, 0.804, 0.1814, 0.804, 0.1814, 0.7931, 0.2063, 0.762, 0.1792, 0.7741, 0.1535, 0.8099, 0.1666, 0.804, 0.1814, 0.7741, 0.1535, 0.7792, 0.1357, 0.8277, 0.5138, 0.7831, 0.5304, 0.7782, 0.4811, 0.8239, 0.4668, 0.7831, 0.5304, 0.7296, 0.5473, 0.7247, 0.4959, 0.7782, 0.4811, 0.7782, 0.4811, 0.7247, 0.4959, 0.7183, 0.4457, 0.7723, 0.4329, 0.8239, 0.4668, 0.7782, 0.4811, 0.7723, 0.4329, 0.8189, 0.4206, 0.8399, 0.3734, 0.8323, 0.3756, 0.8288, 0.3372, 0.8366, 0.3326, 0.8323, 0.3756, 0.8247, 0.3786, 0.8175, 0.3514, 0.8288, 0.3372, 0.8288, 0.3372, 0.8175, 0.3514, 0.8126, 0.3063, 0.8275, 0.2969, 0.8366, 0.3326, 0.8288, 0.3372, 0.8275, 0.2969, 0.8357, 0.2916, 0.8021, 0.3337, 0.7568, 0.3439, 0.7486, 0.3017, 0.7921, 0.2925, 0.7568, 0.3439, 0.7036, 0.354, 0.696, 0.3111, 0.7486, 0.3017, 0.7486, 0.3017, 0.696, 0.3111, 0.6874, 0.2701, 0.74, 0.2619, 0.7921, 0.2925, 0.7486, 0.3017, 0.74, 0.2619, 0.7818, 0.2543, 0.8021, 0.3337, 0.8393, 0.3219, 0.8505, 0.364, 0.8113, 0.3763, 0.8393, 0.3219, 0.872, 0.3091, 0.8857, 0.351, 0.8505, 0.364, 0.8505, 0.364, 0.8857, 0.351, 0.8943, 0.3953, 0.8585, 0.408, 0.8113, 0.3763, 0.8505, 0.364, 0.8585, 0.408, 0.8189, 0.4206, 0.7036, 0.354, 0.6437, 0.3658, 0.6365, 0.3223, 0.696, 0.3111, 0.6437, 0.3658, 0.5804, 0.3791, 0.574, 0.3355, 0.6365, 0.3223, 0.6365, 0.3223, 0.574, 0.3355, 0.5669, 0.2938, 0.6271, 0.2802, 0.696, 0.3111, 0.6365, 0.3223, 0.6271, 0.2802, 0.6874, 0.2701, 0.7586, 0.1887, 0.7858, 0.1871, 0.8001, 0.2162, 0.771, 0.2202, 0.7858, 0.1871, 0.8072, 0.1855, 0.8233, 0.2128, 0.8001, 0.2162, 0.8001, 0.2162, 0.8233, 0.2128, 0.8381, 0.2395, 0.8129, 0.2469, 0.771, 0.2202, 0.8001, 0.2162, 0.8129, 0.2469, 0.7818, 0.2543, 0.8765, 0.549, 0.8659, 0.5457, 0.8572, 0.4994, 0.867, 0.4993, 0.8659, 0.5457, 0.8534, 0.5451, 0.8414, 0.5096, 0.8572, 0.4994, 0.8572, 0.4994, 0.8414, 0.5096, 0.8301, 0.4603, 0.8461, 0.4583, 0.867, 0.4993, 0.8572, 0.4994, 0.8461, 0.4583, 0.8554, 0.4584, 0.6719, 0.1935, 0.6155, 0.1959, 0.6087, 0.1533, 0.6645, 0.1536, 0.6155, 0.1959, 0.574, 0.192, 0.5546, 0.1617, 0.6087, 0.1533, 0.6087, 0.1533, 0.5546, 0.1617, 0.5414, 0.1171, 0.6008, 0.1109, 0.6645, 0.1536, 0.6087, 0.1533, 0.6008, 0.1109, 0.6579, 0.1178, 0.7586, 0.1887, 0.7211, 0.1906, 0.7104, 0.1567, 0.7442, 0.1589, 0.7211, 0.1906, 0.6719, 0.1935, 0.6645, 0.1536, 0.7104, 0.1567, 0.7104, 0.1567, 0.6645, 0.1536, 0.6579, 0.1178, 0.7033, 0.1282, 0.7442, 0.1589, 0.7104, 0.1567, 0.7033, 0.1282, 0.7312, 0.1377, 0.3602, 0.2718, 0.334, 0.2711, 0.3546, 0.2416, 0.3724, 0.245, 0.334, 0.2711, 0.3133, 0.2651, 0.3418, 0.2298, 0.3546, 0.2416, 0.3546, 0.2416, 0.3418, 0.2298, 0.3718, 0.1941, 0.3783, 0.2133, 0.3724, 0.245, 0.3546, 0.2416, 0.3783, 0.2133, 0.3842, 0.2242, 0.4437, 0.2485, 0.3964, 0.2634, 0.4012, 0.2338, 0.4438, 0.2127, 0.3964, 0.2634, 0.3602, 0.2718, 0.3724, 0.245, 0.4012, 0.2338, 0.4012, 0.2338, 0.3724, 0.245, 0.3842, 0.2242, 0.4048, 0.2066, 0.4438, 0.2127, 0.4012, 0.2338, 0.4048, 0.2066, 0.4399, 0.1764, 0.5386, 0.2334, 0.498, 0.2345, 0.5048, 0.191, 0.5568, 0.2137, 0.4437, 0.2485, 0.4438, 0.2127, 0.5048, 0.191, 0.498, 0.2345, 0.4399, 0.1764, 0.4877, 0.1429, 0.5048, 0.191, 0.4438, 0.2127, 0.5414, 0.1171, 0.5546, 0.1617, 0.5048, 0.191, 0.4877, 0.1429, 0.574, 0.192, 0.5568, 0.2137, 0.5048, 0.191, 0.5546, 0.1617, 0.4578, 0.4076, 0.4048, 0.4207, 0.4007, 0.3778, 0.453, 0.3645, 0.4048, 0.4207, 0.3585, 0.4319, 0.3549, 0.3883, 0.4007, 0.3778, 0.4007, 0.3778, 0.3549, 0.3883, 0.3531, 0.3459, 0.3973, 0.3367, 0.453, 0.3645, 0.4007, 0.3778, 0.3973, 0.3367, 0.4486, 0.3236, 0.3585, 0.4319, 0.3181, 0.4409, 0.3144, 0.3953, 0.3549, 0.3883, 0.3181, 0.4409, 0.2808, 0.4485, 0.2768, 0.4002, 0.3144, 0.3953, 0.3144, 0.3953, 0.2768, 0.4002, 0.2803, 0.3513, 0.3151, 0.3501, 0.3549, 0.3883, 0.3144, 0.3953, 0.3151, 0.3501, 0.3531, 0.3459, 0.5804, 0.3791, 0.5173, 0.3934, 0.5117, 0.3499, 0.574, 0.3355, 0.5173, 0.3934, 0.4578, 0.4076, 0.453, 0.3645, 0.5117, 0.3499, 0.5117, 0.3499, 0.453, 0.3645, 0.4486, 0.3236, 0.5064, 0.3088, 0.574, 0.3355, 0.5117, 0.3499, 0.5064, 0.3088, 0.5669, 0.2938, 0.3854, 0.6123, 0.3472, 0.6158, 0.339, 0.5728, 0.3768, 0.5668, 0.3472, 0.6158, 0.3132, 0.6192, 0.3058, 0.5784, 0.339, 0.5728, 0.339, 0.5728, 0.3058, 0.5784, 0.3001, 0.5359, 0.3324, 0.5289, 0.3768, 0.5668, 0.339, 0.5728, 0.3324, 0.5289, 0.3695, 0.5211, 0.487, 0.6037, 0.4317, 0.6085, 0.4232, 0.56, 0.4805, 0.5532, 0.4317, 0.6085, 0.3854, 0.6123, 0.3768, 0.5668, 0.4232, 0.56, 0.4232, 0.56, 0.3768, 0.5668, 0.3695, 0.5211, 0.4154, 0.5119, 0.4805, 0.5532, 0.4232, 0.56, 0.4154, 0.5119, 0.4708, 0.5017, 0.5904, 0.605, 0.5471, 0.6002, 0.5529, 0.5493, 0.6089, 0.5818, 0.487, 0.6037, 0.4805, 0.5532, 0.5529, 0.5493, 0.5471, 0.6002, 0.4708, 0.5017, 0.5334, 0.4901, 0.5529, 0.5493, 0.4805, 0.5532, 0.5955, 0.4749, 0.6085, 0.5254, 0.5529, 0.5493, 0.5334, 0.4901, 0.6277, 0.5581, 0.6089, 0.5818, 0.5529, 0.5493, 0.6085, 0.5254, 0.666, 0.4156, 0.6136, 0.4178, 0.5975, 0.4795, 0.6446, 0.4768, 0.6136, 0.4178, 0.5508, 0.4199, 0.5424, 0.4826, 0.5975, 0.4795, 0.5975, 0.4795, 0.5424, 0.4826, 0.5311, 0.5512, 0.5745, 0.5477, 0.6446, 0.4768, 0.5975, 0.4795, 0.5745, 0.5477, 0.614, 0.5449, 0.666, 0.4156, 0.7012, 0.418, 0.679, 0.478, 0.6446, 0.4768, 0.7012, 0.418, 0.7261, 0.4235, 0.7059, 0.4818, 0.679, 0.478, 0.679, 0.478, 0.7059, 0.4818, 0.6792, 0.5438, 0.6482, 0.5438, 0.6446, 0.4768, 0.679, 0.478, 0.6482, 0.5438, 0.614, 0.5449, 0.3819, 0.4199, 0.4035, 0.416, 0.4123, 0.4865, 0.3929, 0.492, 0.4035, 0.416, 0.4363, 0.4148, 0.4415, 0.4831, 0.4123, 0.4865, 0.4123, 0.4865, 0.4415, 0.4831, 0.4504, 0.5575, 0.4256, 0.5608, 0.3929, 0.492, 0.4123, 0.4865, 0.4256, 0.5608, 0.4083, 0.5644, 0.5508, 0.4199, 0.6136, 0.4178, 0.5975, 0.4795, 0.5424, 0.4826, 0.6136, 0.4178, 0.666, 0.4156, 0.6446, 0.4768, 0.5975, 0.4795, 0.5975, 0.4795, 0.6446, 0.4768, 0.614, 0.5449, 0.5745, 0.5477, 0.5424, 0.4826, 0.5975, 0.4795, 0.5745, 0.5477, 0.5311, 0.5512, 0.4235, 0.2424, 0.4312, 0.2741, 0.3933, 0.266, 0.3846, 0.2366, 0.4312, 0.2741, 0.4366, 0.3114, 0.4002, 0.3028, 0.3933, 0.266, 0.3933, 0.266, 0.4002, 0.3028, 0.3743, 0.2929, 0.3665, 0.2548, 0.3846, 0.2366, 0.3933, 0.266, 0.3665, 0.2548, 0.3577, 0.2266, 0.4366, 0.3114, 0.4365, 0.3577, 0.4016, 0.3534, 0.4002, 0.3028, 0.4365, 0.3577, 0.4363, 0.4148, 0.4035, 0.416, 0.4016, 0.3534, 0.4016, 0.3534, 0.4035, 0.416, 0.3819, 0.4199, 0.3776, 0.3504, 0.4002, 0.3028, 0.4016, 0.3534, 0.3776, 0.3504, 0.3743, 0.2929, 0.3743, 0.2929, 0.3776, 0.3504, 0.4016, 0.3534, 0.4002, 0.3028, 0.3776, 0.3504, 0.3819, 0.4199, 0.4035, 0.416, 0.4016, 0.3534, 0.4016, 0.3534, 0.4035, 0.416, 0.4363, 0.4148, 0.4365, 0.3577, 0.4002, 0.3028, 0.4016, 0.3534, 0.4365, 0.3577, 0.4366, 0.3114, 0.3577, 0.2266, 0.3665, 0.2548, 0.3933, 0.266, 0.3846, 0.2366, 0.3665, 0.2548, 0.3743, 0.2929, 0.4002, 0.3028, 0.3933, 0.266, 0.3933, 0.266, 0.4002, 0.3028, 0.4366, 0.3114, 0.4312, 0.2741, 0.3846, 0.2366, 0.3933, 0.266, 0.4312, 0.2741, 0.4235, 0.2424, 0.4235, 0.2424, 0.4312, 0.2741, 0.4873, 0.2772, 0.4824, 0.2417, 0.4312, 0.2741, 0.4366, 0.3114, 0.4904, 0.3177, 0.4873, 0.2772, 0.4873, 0.2772, 0.4904, 0.3177, 0.5545, 0.3215, 0.5539, 0.2785, 0.4824, 0.2417, 0.4873, 0.2772, 0.5539, 0.2785, 0.5525, 0.2401, 0.4366, 0.3114, 0.4365, 0.3577, 0.4899, 0.3634, 0.4904, 0.3177, 0.4365, 0.3577, 0.4363, 0.4148, 0.488, 0.4176, 0.4899, 0.3634, 0.4899, 0.3634, 0.488, 0.4176, 0.5508, 0.4199, 0.5542, 0.3674, 0.4904, 0.3177, 0.4899, 0.3634, 0.5542, 0.3674, 0.5545, 0.3215, 0.5545, 0.3215, 0.5542, 0.3674, 0.6186, 0.3671, 0.6184, 0.323, 0.5542, 0.3674, 0.5508, 0.4199, 0.6136, 0.4178, 0.6186, 0.3671, 0.6186, 0.3671, 0.6136, 0.4178, 0.666, 0.4156, 0.6725, 0.366, 0.6184, 0.323, 0.6186, 0.3671, 0.6725, 0.366, 0.6721, 0.3232, 0.5525, 0.2401, 0.5539, 0.2785, 0.6196, 0.2808, 0.6208, 0.2427, 0.5539, 0.2785, 0.5545, 0.3215, 0.6184, 0.323, 0.6196, 0.2808, 0.6196, 0.2808, 0.6184, 0.323, 0.6721, 0.3232, 0.6736, 0.2822, 0.6208, 0.2427, 0.6196, 0.2808, 0.6736, 0.2822, 0.6753, 0.2448, 0.4235, 0.2424, 0.3846, 0.2366, 0.3792, 0.2076, 0.4181, 0.213, 0.3846, 0.2366, 0.3577, 0.2266, 0.3531, 0.1972, 0.3792, 0.2076, 0.3792, 0.2076, 0.3531, 0.1972, 0.354, 0.1668, 0.3788, 0.178, 0.4181, 0.213, 0.3792, 0.2076, 0.3788, 0.178, 0.4167, 0.1834, 0.4235, 0.2424, 0.4824, 0.2417, 0.4781, 0.2109, 0.4181, 0.213, 0.4824, 0.2417, 0.5525, 0.2401, 0.5498, 0.2082, 0.4781, 0.2109, 0.4781, 0.2109, 0.5498, 0.2082, 0.5464, 0.178, 0.4755, 0.1805, 0.4181, 0.213, 0.4781, 0.2109, 0.4755, 0.1805, 0.4164, 0.1834, 0.6753, 0.2448, 0.6208, 0.2427, 0.6193, 0.2108, 0.6737, 0.2131, 0.6208, 0.2427, 0.5525, 0.2401, 0.5499, 0.2082, 0.6193, 0.2108, 0.6193, 0.2108, 0.5499, 0.2082, 0.5467, 0.178, 0.6141, 0.1808, 0.6737, 0.2131, 0.6193, 0.2108, 0.6141, 0.1808, 0.6667, 0.1841, 0.6753, 0.2448, 0.708, 0.2411, 0.7052, 0.208, 0.6737, 0.2131, 0.708, 0.2411, 0.7276, 0.2336, 0.723, 0.1982, 0.7052, 0.208, 0.7052, 0.208, 0.723, 0.1982, 0.7145, 0.1684, 0.6972, 0.1791, 0.6737, 0.2131, 0.7052, 0.208, 0.6972, 0.1791, 0.6667, 0.184, 0.6753, 0.2448, 0.6736, 0.2822, 0.6196, 0.2808, 0.6208, 0.2427, 0.6736, 0.2822, 0.6721, 0.3232, 0.6184, 0.323, 0.6196, 0.2808, 0.6196, 0.2808, 0.6184, 0.323, 0.5545, 0.3215, 0.5539, 0.2785, 0.6208, 0.2427, 0.6196, 0.2808, 0.5539, 0.2785, 0.5525, 0.2401, 0.6721, 0.3232, 0.6725, 0.366, 0.6186, 0.3671, 0.6184, 0.323, 0.6725, 0.366, 0.666, 0.4156, 0.6136, 0.4178, 0.6186, 0.3671, 0.6186, 0.3671, 0.6136, 0.4178, 0.5508, 0.4199, 0.5542, 0.3674, 0.6184, 0.323, 0.6186, 0.3671, 0.5542, 0.3674, 0.5545, 0.3215, 0.5545, 0.3215, 0.5542, 0.3674, 0.4899, 0.3634, 0.4904, 0.3177, 0.5542, 0.3674, 0.5508, 0.4199, 0.488, 0.4176, 0.4899, 0.3634, 0.4899, 0.3634, 0.488, 0.4176, 0.4363, 0.4148, 0.4365, 0.3577, 0.4904, 0.3177, 0.4899, 0.3634, 0.4365, 0.3577, 0.4366, 0.3114, 0.5525, 0.2401, 0.5539, 0.2785, 0.4873, 0.2772, 0.4824, 0.2417, 0.5539, 0.2785, 0.5545, 0.3215, 0.4904, 0.3177, 0.4873, 0.2772, 0.4873, 0.2772, 0.4904, 0.3177, 0.4366, 0.3114, 0.4312, 0.2741, 0.4824, 0.2417, 0.4873, 0.2772, 0.4312, 0.2741, 0.4235, 0.2424, 0.6753, 0.2448, 0.6736, 0.2822, 0.7086, 0.2803, 0.708, 0.2411, 0.6736, 0.2822, 0.6721, 0.3232, 0.709, 0.3232, 0.7086, 0.2803, 0.7086, 0.2803, 0.709, 0.3232, 0.7358, 0.3232, 0.7324, 0.2763, 0.708, 0.2411, 0.7086, 0.2803, 0.7324, 0.2763, 0.7276, 0.2336, 0.6721, 0.3232, 0.6725, 0.366, 0.7091, 0.3677, 0.709, 0.3232, 0.6725, 0.366, 0.666, 0.4156, 0.7012, 0.418, 0.7091, 0.3677, 0.7091, 0.3677, 0.7012, 0.418, 0.7261, 0.4235, 0.7352, 0.3715, 0.709, 0.3232, 0.7091, 0.3677, 0.7352, 0.3715, 0.7358, 0.3232, 0.7358, 0.3232, 0.7352, 0.3715, 0.7091, 0.3677, 0.709, 0.3232, 0.7352, 0.3715, 0.7261, 0.4235, 0.7012, 0.418, 0.7091, 0.3677, 0.7091, 0.3677, 0.7012, 0.418, 0.666, 0.4156, 0.6725, 0.366, 0.709, 0.3232, 0.7091, 0.3677, 0.6725, 0.366, 0.6721, 0.3232, 0.7276, 0.2336, 0.7324, 0.2763, 0.7086, 0.2803, 0.708, 0.2411, 0.7324, 0.2763, 0.7358, 0.3232, 0.709, 0.3232, 0.7086, 0.2803, 0.7086, 0.2803, 0.709, 0.3232, 0.6721, 0.3232, 0.6736, 0.2822, 0.708, 0.2411, 0.7086, 0.2803, 0.6736, 0.2822, 0.6753, 0.2448, 0.5464, 0.178, 0.6139, 0.1808, 0.6062, 0.1467, 0.5434, 0.146, 0.6667, 0.184, 0.6552, 0.1563, 0.6062, 0.1467, 0.6139, 0.1808, 0.6483, 0.1389, 0.6252, 0.1298, 0.6062, 0.1467, 0.6552, 0.1563, 0.6066, 0.1187, 0.5839, 0.1196, 0.6062, 0.1467, 0.6252, 0.1298, 0.5429, 0.1182, 0.5434, 0.146, 0.6062, 0.1467, 0.5839, 0.1196, 0.7145, 0.1684, 0.6972, 0.1791, 0.6822, 0.1523, 0.6986, 0.142, 0.6972, 0.1791, 0.6667, 0.1841, 0.6554, 0.1563, 0.6822, 0.1523, 0.6822, 0.1523, 0.6554, 0.1563, 0.6486, 0.1389, 0.6626, 0.131, 0.6986, 0.142, 0.6822, 0.1523, 0.6626, 0.131, 0.6772, 0.1201, 0.354, 0.1668, 0.3788, 0.178, 0.3842, 0.1493, 0.3616, 0.1382, 0.3788, 0.178, 0.4164, 0.1834, 0.4176, 0.1542, 0.3842, 0.1493, 0.3842, 0.1493, 0.4176, 0.1542, 0.4171, 0.1357, 0.3981, 0.1266, 0.3616, 0.1382, 0.3842, 0.1493, 0.3981, 0.1266, 0.3796, 0.1146, 0.5467, 0.178, 0.4761, 0.1804, 0.4754, 0.1454, 0.5443, 0.146, 0.4167, 0.1834, 0.4184, 0.154, 0.4754, 0.1454, 0.4761, 0.1804, 0.4187, 0.1354, 0.4455, 0.1268, 0.4754, 0.1454, 0.4184, 0.154, 0.4692, 0.1162, 0.4992, 0.1183, 0.4754, 0.1454, 0.4455, 0.1268, 0.5442, 0.1181, 0.5443, 0.146, 0.4754, 0.1454, 0.4992, 0.1183, 0.7276, 0.2336, 0.708, 0.2411, 0.7052, 0.208, 0.723, 0.1982, 0.708, 0.2411, 0.6753, 0.2448, 0.6737, 0.2131, 0.7052, 0.208, 0.7052, 0.208, 0.6737, 0.2131, 0.6667, 0.1841, 0.6972, 0.1791, 0.723, 0.1982, 0.7052, 0.208, 0.6972, 0.1791, 0.7145, 0.1684, 0.5525, 0.2401, 0.4824, 0.2417, 0.4782, 0.2109, 0.5499, 0.2082, 0.4824, 0.2417, 0.4235, 0.2424, 0.4181, 0.213, 0.4782, 0.2109, 0.4782, 0.2109, 0.4181, 0.213, 0.4167, 0.1834, 0.4761, 0.1804, 0.5499, 0.2082, 0.4782, 0.2109, 0.4761, 0.1804, 0.5467, 0.178, 0.5525, 0.2401, 0.6208, 0.2427, 0.6192, 0.2108, 0.5498, 0.2082, 0.6208, 0.2427, 0.6753, 0.2448, 0.6737, 0.2131, 0.6192, 0.2108, 0.6192, 0.2108, 0.6737, 0.2131, 0.6667, 0.184, 0.6139, 0.1808, 0.5498, 0.2082, 0.6192, 0.2108, 0.6139, 0.1808, 0.5464, 0.178, 0.3577, 0.2266, 0.3846, 0.2366, 0.3792, 0.2076, 0.3531, 0.1972, 0.3846, 0.2366, 0.4235, 0.2424, 0.4181, 0.213, 0.3792, 0.2076, 0.3792, 0.2076, 0.4181, 0.213, 0.4164, 0.1834, 0.3788, 0.178, 0.3531, 0.1972, 0.3792, 0.2076, 0.3788, 0.178, 0.354, 0.1668, 0.6483, 0.1389, 0.6624, 0.1309, 0.6386, 0.1166, 0.6252, 0.1298, 0.6624, 0.1309, 0.6772, 0.1201, 0.6525, 0.1035, 0.6386, 0.1166, 0.6386, 0.1166, 0.6525, 0.1035, 0.6227, 0.09121, 0.6121, 0.1065, 0.6252, 0.1298, 0.6386, 0.1166, 0.6121, 0.1065, 0.6066, 0.1187, 0.6772, 0.1201, 0.6626, 0.131, 0.6391, 0.1167, 0.6525, 0.1035, 0.6626, 0.131, 0.6486, 0.1389, 0.6259, 0.13, 0.6391, 0.1167, 0.6391, 0.1167, 0.6259, 0.13, 0.6074, 0.1189, 0.6127, 0.1066, 0.6525, 0.1035, 0.6391, 0.1167, 0.6127, 0.1066, 0.6227, 0.09121, 0.5435, 0.07773, 0.5441, 0.09625, 0.5026, 0.09802, 0.4975, 0.07981, 0.5441, 0.09625, 0.5442, 0.1181, 0.4992, 0.1183, 0.5026, 0.09802, 0.5026, 0.09802, 0.4992, 0.1183, 0.4692, 0.1162, 0.4626, 0.1033, 0.4975, 0.07981, 0.5026, 0.09802, 0.4626, 0.1033, 0.4519, 0.08701, 0.5429, 0.1182, 0.5431, 0.09632, 0.5004, 0.09834, 0.4962, 0.1187, 0.5431, 0.09632, 0.5435, 0.07773, 0.4975, 0.07981, 0.5004, 0.09834, 0.5004, 0.09834, 0.4975, 0.07981, 0.4519, 0.08701, 0.4596, 0.1037, 0.4962, 0.1187, 0.5004, 0.09834, 0.4596, 0.1037, 0.4654, 0.1168, 0.6667, 0.1841, 0.6141, 0.1808, 0.6067, 0.1468, 0.6554, 0.1563, 0.5467, 0.178, 0.5443, 0.146, 0.6067, 0.1468, 0.6141, 0.1808, 0.5442, 0.1181, 0.5847, 0.1197, 0.6067, 0.1468, 0.5443, 0.146, 0.6074, 0.1189, 0.6259, 0.13, 0.6067, 0.1468, 0.5847, 0.1197, 0.6486, 0.1389, 0.6554, 0.1563, 0.6067, 0.1468, 0.6259, 0.13, 0.4167, 0.1834, 0.3788, 0.178, 0.3844, 0.1492, 0.4184, 0.154, 0.3788, 0.178, 0.354, 0.1668, 0.3616, 0.1382, 0.3844, 0.1492, 0.3844, 0.1492, 0.3616, 0.1382, 0.3796, 0.1146, 0.399, 0.1265, 0.4184, 0.154, 0.3844, 0.1492, 0.399, 0.1265, 0.4187, 0.1354, 0.6667, 0.184, 0.6972, 0.1791, 0.6821, 0.1523, 0.6552, 0.1563, 0.6972, 0.1791, 0.7145, 0.1684, 0.6986, 0.142, 0.6821, 0.1523, 0.6821, 0.1523, 0.6986, 0.142, 0.6772, 0.1201, 0.6624, 0.1309, 0.6552, 0.1563, 0.6821, 0.1523, 0.6624, 0.1309, 0.6483, 0.1389, 0.4164, 0.1834, 0.4755, 0.1805, 0.4735, 0.1457, 0.4176, 0.1542, 0.5464, 0.178, 0.5434, 0.146, 0.4735, 0.1457, 0.4755, 0.1805, 0.5429, 0.1182, 0.4962, 0.1187, 0.4735, 0.1457, 0.5434, 0.146, 0.4654, 0.1168, 0.4424, 0.1272, 0.4735, 0.1457, 0.4962, 0.1187, 0.4171, 0.1357, 0.4176, 0.1542, 0.4735, 0.1457, 0.4424, 0.1272, 0.4363, 0.4148, 0.488, 0.4176, 0.4872, 0.4828, 0.4415, 0.4831, 0.488, 0.4176, 0.5508, 0.4199, 0.5424, 0.4826, 0.4872, 0.4828, 0.4872, 0.4828, 0.5424, 0.4826, 0.5311, 0.5512, 0.4874, 0.5544, 0.4415, 0.4831, 0.4872, 0.4828, 0.4874, 0.5544, 0.4504, 0.5575, 0.4363, 0.4148, 0.4035, 0.416, 0.4123, 0.4865, 0.4415, 0.4831, 0.4035, 0.416, 0.3819, 0.4199, 0.3929, 0.492, 0.4123, 0.4865, 0.4123, 0.4865, 0.3929, 0.492, 0.4083, 0.5644, 0.4256, 0.5608, 0.4415, 0.4831, 0.4123, 0.4865, 0.4256, 0.5608, 0.4504, 0.5575, 0.7261, 0.4235, 0.7012, 0.418, 0.679, 0.478, 0.7059, 0.4818, 0.7012, 0.418, 0.666, 0.4156, 0.6446, 0.4768, 0.679, 0.478, 0.679, 0.478, 0.6446, 0.4768, 0.614, 0.5449, 0.6482, 0.5438, 0.7059, 0.4818, 0.679, 0.478, 0.6482, 0.5438, 0.6792, 0.5438, 0.5508, 0.4199, 0.488, 0.4176, 0.4872, 0.4828, 0.5424, 0.4826, 0.488, 0.4176, 0.4363, 0.4148, 0.4415, 0.4831, 0.4872, 0.4828, 0.4872, 0.4828, 0.4415, 0.4831, 0.4504, 0.5575, 0.4874, 0.5544, 0.5424, 0.4826, 0.4872, 0.4828, 0.4874, 0.5544, 0.5311, 0.5512, 0.4519, 0.08701, 0.4626, 0.1033, 0.4268, 0.1123, 0.4109, 0.09803, 0.4626, 0.1033, 0.4692, 0.1162, 0.4455, 0.1268, 0.4268, 0.1123, 0.4268, 0.1123, 0.4455, 0.1268, 0.4187, 0.1354, 0.399, 0.1265, 0.4109, 0.09803, 0.4268, 0.1123, 0.399, 0.1265, 0.3796, 0.1146, 0.6227, 0.09121, 0.6127, 0.1066, 0.5816, 0.09975, 0.586, 0.08206, 0.6127, 0.1066, 0.6074, 0.1189, 0.5847, 0.1197, 0.5816, 0.09975, 0.5816, 0.09975, 0.5847, 0.1197, 0.5442, 0.1181, 0.5441, 0.09625, 0.586, 0.08206, 0.5816, 0.09975, 0.5441, 0.09625, 0.5435, 0.07773, 0.4654, 0.1168, 0.4596, 0.1037, 0.4246, 0.1126, 0.4424, 0.1272, 0.4596, 0.1037, 0.4519, 0.08701, 0.4109, 0.09803, 0.4246, 0.1126, 0.4246, 0.1126, 0.4109, 0.09803, 0.3796, 0.1146, 0.3981, 0.1266, 0.4424, 0.1272, 0.4246, 0.1126, 0.3981, 0.1266, 0.4171, 0.1357, 0.6066, 0.1187, 0.6121, 0.1065, 0.581, 0.09964, 0.5839, 0.1196, 0.6121, 0.1065, 0.6227, 0.09121, 0.586, 0.08206, 0.581, 0.09964, 0.581, 0.09964, 0.586, 0.08206, 0.5435, 0.07773, 0.5431, 0.09632, 0.5839, 0.1196, 0.581, 0.09964, 0.5431, 0.09632, 0.5429, 0.1182])
me_cube_001.materials.append(mat_mushroom_material_1)
me_cube_001.materials.append(mat_mushroom_material_2)
me_cube_001.materials.append(mat_mushroom_material_3)
me_cube_001.materials.append(mat_material_001)
me_cube_001.use_remesh_preserve_volume = False
me_cube_001.use_remesh_preserve_attributes = False
me_cube_001.use_mirror_vertex_groups = False
me_cube_001.update()
me_plane = bpy.data.meshes.new('Plane')
me_plane.from_pydata([(-1.0, -1.0, 0.3189), (1.0, -1.0, 0.3189), (-1.0, 1.0, 0.3189), (1.0, 1.0, 0.3189)], [], [(0, 1, 3, 2)])
_uv = me_plane.uv_layers.new(name='UVMap')
_uv.uv.foreach_set('vector', [0.0, 0.0, 1.0, 0.0, 1.0, 1.0, 0.0, 1.0])
me_plane.materials.append(mat_material_004)
me_plane.use_remesh_fix_poles = True
me_plane.use_remesh_preserve_attributes = False
me_plane.use_mirror_vertex_groups = False
me_plane.update()

# ---- objects
ob_light = bpy.data.objects.new('Light', light_light)
ob_camera = bpy.data.objects.new('Camera', cam_camera)
ob_empty = bpy.data.objects.new('Empty', img_pxl_20201114_214508628_jpg)
ob_empty_001 = bpy.data.objects.new('Empty.001', img_pxl_20201114_214602654_jpg)
ob_empty_002 = bpy.data.objects.new('Empty.002', img_pxl_20201114_214628780_jpg)
ob_ss = bpy.data.objects.new('ss', None)
ob_mushroom = bpy.data.objects.new('mushroom', me_cube_001)
ob_empty_003 = bpy.data.objects.new('Empty.003', img_pxl_20201114_214544648_jpg)
ob_plane = bpy.data.objects.new('Plane', me_plane)
ob_object = bpy.data.objects.new('Object', light_sun)

# ---- transforms, parenting, visibility, modifiers, constraints
ob_light.location = (-0.3253, 8.623, 5.904)
ob_light.rotation_euler = (0.6503, 0.05522, 1.866)
ob_light.lock_rotations_4d = False
ob_light.empty_display_type = 'ARROWS'
ob_light.color = (0.0, 0.0, 0.0, 0.0)
ob_light.lineart.crease_threshold = 0.0
ob_camera.location = (4.06, 9.531, -0.5732)
ob_camera.rotation_euler = (1.515, -3.184, 2.856)
ob_camera.lock_rotations_4d = False
ob_camera.empty_display_type = 'ARROWS'
ob_camera.color = (0.0, 0.0, 0.0, 0.0)
ob_camera.display_type = 'WIRE'
ob_camera.lineart.crease_threshold = 0.0
ob_empty.location = (0.0, 0.0, 0.0)
ob_empty.rotation_euler = (1.571, -0.0, 1.571)
ob_empty.scale = (1.893, 1.893, 1.893)
ob_empty.empty_display_type = 'IMAGE'
ob_empty.empty_display_size = 5.0
ob_empty.empty_image_depth = 'BACK'
ob_empty.show_empty_image_perspective = False
ob_empty.empty_image_side = 'FRONT'
ob_empty.lineart.crease_threshold = 0.0
ob_empty_001.location = (-0.8659, 0.07139, 6.581)
ob_empty_001.rotation_euler = (1.192e-07, 4.371e-08, 0.2151)
ob_empty_001.scale = (1.753, 1.69, 1.687)
ob_empty_001.empty_display_type = 'IMAGE'
ob_empty_001.empty_display_size = 5.0
ob_empty_001.empty_image_depth = 'BACK'
ob_empty_001.show_empty_image_perspective = False
ob_empty_001.empty_image_side = 'FRONT'
ob_empty_001.lineart.crease_threshold = 0.0
ob_empty_002.location = (-0.3191, 0.1774, -4.834)
ob_empty_002.rotation_euler = (3.142, -4.371e-08, 1.571)
ob_empty_002.scale = (2.211, 2.211, 2.211)
ob_empty_002.empty_display_type = 'IMAGE'
ob_empty_002.empty_display_size = 5.0
ob_empty_002.empty_image_depth = 'BACK'
ob_empty_002.show_empty_image_perspective = False
ob_empty_002.empty_image_side = 'FRONT'
ob_empty_002.lineart.crease_threshold = 0.0
ob_ss.location = (0.1772, 0.01785, 4.733)
ob_ss.rotation_euler = (3.142, -0.0, -0.0)
ob_ss.scale = (1.32, 1.32, 1.32)
ob_ss.empty_display_type = 'IMAGE'
ob_ss.empty_display_size = 5.0
ob_ss.empty_image_depth = 'BACK'
ob_ss.show_empty_image_perspective = False
ob_ss.empty_image_side = 'FRONT'
ob_ss.lineart.crease_threshold = 0.0
ob_mushroom.location = (-3.838e-16, 0.4635, -1.728)
ob_mushroom.scale = (1.06, 1.06, 1.06)
ob_mushroom.lock_rotations_4d = False
ob_mushroom.empty_display_type = 'ARROWS'
ob_mushroom.lineart.crease_threshold = 0.0
ob_empty_003.location = (-2.075e-05, 0.4661, 0.4887)
ob_empty_003.rotation_euler = (1.571, 0.01877, -1.571)
ob_empty_003.scale = (1.767, 1.767, 1.767)
ob_empty_003.empty_display_type = 'IMAGE'
ob_empty_003.empty_display_size = 5.0
ob_empty_003.empty_image_depth = 'BACK'
ob_empty_003.show_empty_image_perspective = False
ob_empty_003.empty_image_side = 'FRONT'
ob_empty_003.lineart.crease_threshold = 0.0
ob_plane.location = (-2.075e-05, -38.28, 4.733)
ob_plane.rotation_euler = (-0.0, -1.571, 0.0)
ob_plane.scale = (13.12, 73.57, 13.12)
ob_plane.lineart.crease_threshold = 0.0
ob_object.location = (6.262, -0.0914, -2.595)
ob_object.rotation_euler = (3.977, 0.6663, -2.436)
ob_object.lineart.crease_threshold = 0.0

# ---- collection membership
col_collection.objects.link(ob_light)
col_collection.objects.link(ob_camera)
col_collection.objects.link(ob_empty)
col_collection.objects.link(ob_empty_001)
col_collection.objects.link(ob_empty_002)
col_collection.objects.link(ob_ss)
col_collection.objects.link(ob_mushroom)
col_collection.objects.link(ob_empty_003)
col_collection.objects.link(ob_plane)
col_collection.objects.link(ob_object)

# ---- scene / render settings (as saved in the file)
scene.camera = ob_camera
scene.frame_start = 1; scene.frame_end = 250; scene.frame_set(1)
scene.render.engine = 'BLENDER_EEVEE_NEXT'
scene.cycles.use_denoising = False
scene.cycles.samples = 128
scene.cycles.sampling_pattern = 'TABULATED_SOBOL'
scene.cycles.use_adaptive_sampling = False
scene.cycles.use_light_tree = False
scene.view_settings.view_transform = 'Filmic'
bpy.context.view_layer.update()
